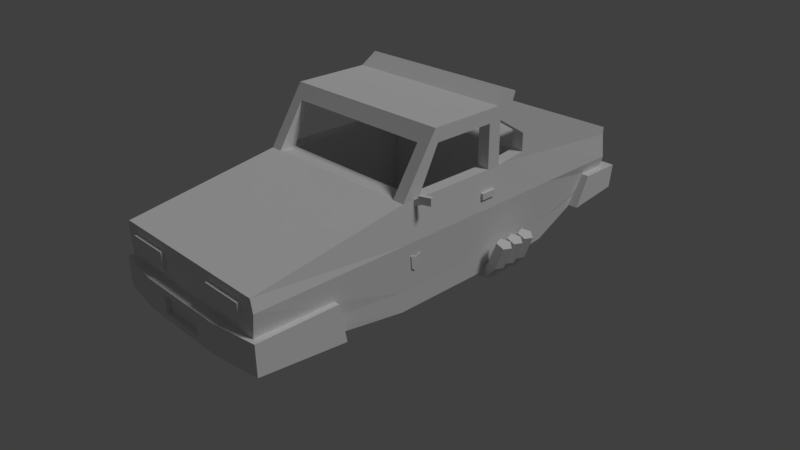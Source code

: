 # Source: v8_interceptor.blend  (saved by Blender 2.78.0; exported with 4.5.12 LTS)
import bpy
from mathutils import Matrix  # noqa: F401  (used for matrix-valued properties, if any)

bpy.ops.wm.read_factory_settings(use_empty=True)
scene = bpy.context.scene
scene.name = 'Scene'

# ---- collections
col_collection_1 = bpy.data.collections.new('Collection 1'); scene.collection.children.link(col_collection_1)

# ---- materials (node trees are filled in below, after node groups)
mat_white = bpy.data.materials.new('white')
mat_white.alpha_threshold = 0.0
mat_white.use_transparent_shadow = False
mat_white.roughness = 0.5
mat_red = bpy.data.materials.new('red')
mat_red.alpha_threshold = 0.0
mat_red.use_transparent_shadow = False
mat_red.diffuse_color = (0.8, 0.0, 0.0, 1.0)
mat_red.roughness = 0.5
mat_material = bpy.data.materials.new('Material')
mat_material.alpha_threshold = 0.0
mat_material.use_transparent_shadow = False
mat_material.roughness = 0.5
mat_material.line_color = (0.0, 0.0, 0.0, 1.0)

# ---- material node trees

# ---- world
world_world = bpy.data.worlds.new('World'); scene.world = world_world
world_world.color = (0.05088, 0.05088, 0.05088)
world_world.use_sun_shadow = False
world_world.sun_shadow_jitter_overblur = 0.0
world_world.cycles.sampling_method = 'MANUAL'

# ---- cameras
cam_camera = bpy.data.cameras.new('Camera')
cam_camera.clip_end = 100.0
cam_camera.lens = 35.0
cam_camera.sensor_width = 32.0
cam_camera.sensor_height = 18.0
cam_camera.ortho_scale = 7.314
cam_camera.dof.focus_distance = 0.0
cam_camera.dof.aperture_fstop = 128.0

# ---- lights
light_lamp = bpy.data.lights.new('Lamp', 'SUN')
light_lamp.transmission_factor = 0.0
light_lamp.cutoff_distance = 30.0
light_lamp.angle = 0.1993
light_lamp.energy = 1.0
light_lamp.shadow_buffer_clip_start = 1.001
light_lamp.shadow_soft_size = 0.1
light_lamp.shadow_cascade_max_distance = 1000.0

# ---- meshes
me_cube_010 = bpy.data.meshes.new('Cube.010')
me_cube_010.from_pydata([(0.446, -2.685, -0.213), (0.446, -2.685, 0.02197), (0.446, -2.601, -0.213), (0.446, -2.601, 0.02197), (1.021, -2.685, -0.213), (1.021, -2.685, 0.02197), (1.021, -2.601, -0.213), (1.021, -2.601, 0.02197), (-1.021, -2.685, -0.213), (-1.021, -2.685, 0.02197), (-1.021, -2.601, -0.213), (-1.021, -2.601, 0.02197), (-0.446, -2.685, -0.213), (-0.446, -2.685, 0.02197), (-0.446, -2.601, -0.213), (-0.446, -2.601, 0.02197)], [], [(0, 1, 3, 2), (6, 7, 5, 4), (4, 5, 1, 0), (2, 6, 4, 0), (7, 3, 1, 5), (8, 9, 11, 10), (14, 15, 13, 12), (12, 13, 9, 8), (10, 14, 12, 8), (15, 11, 9, 13)])
_uv = me_cube_010.uv_layers.new(name='UVMap')
_uv.uv.foreach_set('vector', [0.0, 0.0, 0.0, 0.0, 0.0, 0.0, 0.0, 0.0, 0.0, 0.0, 0.0, 0.0, 0.0, 0.0, 0.0, 0.0, 0.0, 0.0, 0.0, 0.0, 0.0, 0.0, 0.0, 0.0, 0.0, 0.0, 0.0, 0.0, 0.0, 0.0, 0.0, 0.0, 0.0, 0.0, 0.0, 0.0, 0.0, 0.0, 0.0, 0.0, 0.0, 0.0, 0.0, 0.0, 0.0, 0.0, 0.0, 0.0, 0.0, 0.0, 0.0, 0.0, 0.0, 0.0, 0.0, 0.0, 0.0, 0.0, 0.0, 0.0, 0.0, 0.0, 0.0, 0.0, 0.0, 0.0, 0.0, 0.0, 0.0, 0.0, 0.0, 0.0, 0.0, 0.0, 0.0, 0.0, 0.0, 0.0, 0.0, 0.0])
me_cube_010.materials.append(mat_white)
me_cube_010.use_remesh_preserve_volume = False
me_cube_010.use_remesh_preserve_attributes = False
me_cube_010.use_mirror_vertex_groups = False
me_cube_010.update()
me_cube_009 = bpy.data.meshes.new('Cube.009')
me_cube_009.from_pydata([(-1.066, 3.132, -0.003751), (-1.066, 3.132, 0.1956), (-1.066, 3.189, -0.003751), (-1.066, 3.189, 0.1956), (-0.6074, 3.132, -0.003751), (-0.6074, 3.132, 0.1956), (-0.6074, 3.189, -0.003751), (-0.6074, 3.189, 0.1956), (0.6074, 3.132, -0.003751), (0.6074, 3.132, 0.1956), (0.6074, 3.189, -0.003751), (0.6074, 3.189, 0.1956), (1.066, 3.132, -0.003751), (1.066, 3.132, 0.1956), (1.066, 3.189, -0.003751), (1.066, 3.189, 0.1956)], [], [(0, 1, 3, 2), (2, 3, 7, 6), (6, 7, 5, 4), (2, 6, 4, 0), (7, 3, 1, 5), (8, 9, 11, 10), (10, 11, 15, 14), (14, 15, 13, 12), (10, 14, 12, 8), (15, 11, 9, 13)])
_uv = me_cube_009.uv_layers.new(name='UVMap')
_uv.uv.foreach_set('vector', [0.0, 0.0, 0.0, 0.0, 0.0, 0.0, 0.0, 0.0, 0.0, 0.0, 0.0, 0.0, 0.0, 0.0, 0.0, 0.0, 0.0, 0.0, 0.0, 0.0, 0.0, 0.0, 0.0, 0.0, 0.0, 0.0, 0.0, 0.0, 0.0, 0.0, 0.0, 0.0, 0.0, 0.0, 0.0, 0.0, 0.0, 0.0, 0.0, 0.0, 0.0, 0.0, 0.0, 0.0, 0.0, 0.0, 0.0, 0.0, 0.0, 0.0, 0.0, 0.0, 0.0, 0.0, 0.0, 0.0, 0.0, 0.0, 0.0, 0.0, 0.0, 0.0, 0.0, 0.0, 0.0, 0.0, 0.0, 0.0, 0.0, 0.0, 0.0, 0.0, 0.0, 0.0, 0.0, 0.0, 0.0, 0.0, 0.0, 0.0])
me_cube_009.materials.append(mat_red)
me_cube_009.use_remesh_preserve_volume = False
me_cube_009.use_remesh_preserve_attributes = False
me_cube_009.use_mirror_vertex_groups = False
me_cube_009.update()
me_cube = bpy.data.meshes.new('Cube')
me_cube.from_pydata([(-1.229, -0.3644, -0.2095), (-1.2, -0.3644, -0.2075), (-1.2, -0.4724, -0.2075), (-1.188, -0.4596, -0.3946), (-1.188, -0.4132, -0.3946), (-1.217, -0.4132, -0.3965), (-1.2, -0.4004, -0.2075), (1.229, -0.5084, -0.2095), (1.216, -0.4364, -0.4115), (1.229, -0.4724, -0.2095), (1.2, -0.4724, -0.2075), (1.217, -0.4596, -0.3965), (1.217, -0.4132, -0.3965), (1.188, -0.4132, -0.3946), (1.229, -0.4004, -0.2095), (-1.209, 0.6549, 0.2021), (1.383, -0.321, 0.524), (1.196, -0.4382, 0.3844), (1.276, -0.3634, 0.4234), (1.276, -0.3634, 0.5016), (-1.357, 1.209, -0.838), (-0.9998, 1.326, -0.8842), (-1.393, 1.126, -0.8509), (-1.207, 1.126, -0.7832), (-0.999, 1.197, -0.9831), (-0.9983, 1.126, -1.082), (-0.3715, 1.126, -0.9258), (-1.51, 0.9256, -0.529), (-1.127, 0.8093, -0.9128), (-0.9998, 0.9256, -0.8842), (-0.3718, 0.8093, -0.8881), (-0.3731, 0.9256, -0.728), (1.3, 1.397, -0.8171), (1.357, 1.209, -0.838), (0.999, 1.397, -0.9831), (0.9986, 1.209, -1.044), (0.9995, 1.209, -0.922), (0.9998, 1.326, -0.8842), (0.3718, 1.209, -0.8881), (0.3728, 1.209, -0.7658), (1.3, 1.197, -0.8171), (1.393, 1.126, -0.8509), (1.357, 1.009, -0.838), (0.999, 1.197, -0.9831), (0.9983, 1.126, -1.082), (0.9986, 1.009, -1.044), (0.9995, 1.009, -0.922), (0.9998, 1.126, -0.8842), (1.36, 0.8093, -0.4742), (1.207, 0.9256, -0.7832), (1.106, 0.9256, -0.8817), (-0.5633, 3.157, -0.02931), (-0.5633, 3.157, 0.2084), (-0.5633, 3.181, 0.2084), (-1.127, 3.121, 0.3272), (1.127, 3.121, 0.3272), (-1.038, 1.369, -0.7118), (-1.038, 0.7887, 0.4615), (1.038, 0.7887, 1.036), (-1.038, 0.9753, 0.4615), (1.038, 0.9753, 0.4615), (-1.2, 1.2, 0.4609), (1.162, -0.6, -0.9391), (1.162, 1.2, -0.9391), (1.2, 1.2, 0.4609), (-1.162, -2.64, -0.613), (-1.2, 3.136, 0.2855), (-1.162, 3.061, -0.3445), (1.2, 3.136, 0.2855), (-1.233, -0.6, -0.03212), (-1.233, 1.2, -0.03212), (1.233, 1.2, -0.03212), (1.233, -0.6, -0.03212), (-1.233, -2.64, -0.03212), (1.2, 1.914, 0.3963), (-1.2, 1.914, 0.3963), (-1.2, 1.914, 0.9103), (-1.233, 1.914, -0.03212), (1.233, 1.914, -0.03212), (-1.182, 1.2, -0.6531), (1.182, 1.2, -0.6531), (1.182, -0.6, -0.6531), (1.182, 3.136, -0.2263), (-1.182, -0.6, -0.6531), (-1.182, 1.914, -0.6134), (1.182, 1.914, -0.6134), (1.2, 0.7887, 1.036), (-1.038, -0.5666, 0.5118), (-1.2, 1.411, 0.7618), (1.2, 1.411, 0.5176), (-1.2, 1.2, 0.4905), (-1.038, 2.053, 0.8508), (-1.278, -1.593, -0.4418), (1.278, -1.593, -0.4418), (1.278, -2.687, -0.4191), (0.0, -1.61, -0.3391), (0.0, -1.593, -0.4418), (0.0, -1.54, -0.7501), (-0.639, -2.776, -0.3391), (-0.639, -2.776, -0.4191), (-0.639, -1.61, -0.3391), (-0.639, -1.593, -0.4418), (-0.639, -1.54, -0.7501), (0.639, -1.593, -0.4418), (0.639, -1.54, -0.7501), (0.639, -2.776, -0.3391), (0.639, -2.776, -0.4191), (0.639, -2.776, -0.6591), (0.0, -2.713, -0.6591), (-0.3195, -2.713, -0.6591), (-1.209, 0.8603, 0.2021), (1.209, 0.6549, 0.1198), (-1.254, -0.4227, 0.4263), (-1.196, -0.4382, 0.4626), (-1.275, -0.3634, 0.4234), (1.237, -0.3719, 0.4263), (1.255, -0.4227, 0.4263), (1.196, -0.4382, 0.4626), (1.181, -0.3963, 0.4626), (-1.36, 1.209, -0.4742), (-1.207, 1.326, -0.7832), (-0.9995, 1.209, -0.922), (-0.999, 1.397, -0.9831), (-1.51, 1.126, -0.529), (-1.3, 1.197, -0.8171), (-1.162, 1.197, -0.9632), (-0.3723, 1.197, -0.8269), (-1.474, 0.8093, -0.516), (-1.196, 0.8093, -1.014), (-0.9995, 0.8093, -0.922), (-0.9983, 0.9256, -1.082), (-0.3728, 0.8093, -0.7658), (1.393, 1.326, -0.8509), (1.474, 1.209, -0.516), (1.36, 1.209, -0.4742), (1.218, 1.326, -1.045), (0.9983, 1.326, -1.082), (0.3723, 1.397, -0.8269), (1.242, 1.009, -0.7961), (1.196, 1.009, -1.014), (1.127, 1.009, -0.9128), (1.106, 1.126, -0.8817), (1.162, 1.197, -0.9632), (1.357, 0.8093, -0.838), (1.127, 0.8093, -0.9128), (0.9995, 0.8093, -0.922), (0.9986, 0.8093, -1.044), (0.9983, 0.9256, -1.082), (0.999, 0.9975, -0.9831), (0.3723, 0.9975, -0.8269), (0.5633, 3.181, 0.2084), (-1.127, 3.169, -0.1481), (-1.127, 3.169, 0.3272), (1.127, 3.121, -0.1481), (-1.3, 2.522, -0.5833), (1.3, 2.727, -0.1794), (-1.2, 1.179, 1.215), (1.2, 1.228, 1.333), (1.2, 1.179, 1.215), (1.2, 0.9349, 1.215), (-1.038, 0.9753, 1.036), (1.038, -0.0666, 1.036), (-1.038, -0.0666, 1.036), (1.2, 0.9753, 1.036), (1.182, -2.64, -0.4191), (-1.162, 1.914, -0.8838), (-1.182, -2.64, -0.4191), (-1.038, -0.5996, 0.4615), (1.2, 1.2, 0.8946), (-1.278, -1.523, -0.8529), (-1.278, -2.687, -0.7391), (0.639, -1.61, -0.3391), (1.278, -2.687, -0.6591), (0.639, -2.776, -0.7391), (0.639, -1.523, -0.8529), (0.0, -1.523, -0.8529), (-0.639, -2.776, -0.7391), (-0.639, -2.776, -0.6591), (0.3195, -2.776, -0.4191), (-0.3195, -2.776, -0.6591), (-1.217, -0.4596, -0.3965), (-1.218, -0.4828, -0.3815), (-1.229, -0.5084, -0.2095), (-1.229, -0.4004, -0.2095), (-1.218, -0.39, -0.3815), (-1.189, -0.39, -0.3795), (-1.2, -0.5084, -0.2075), (-1.189, -0.4828, -0.3795), (-1.216, -0.4364, -0.4115), (-1.229, -0.4724, -0.2095), (-1.227, -0.4364, -0.2378), (-1.187, -0.4364, -0.4096), (-1.198, -0.4364, -0.2359), (1.188, -0.4596, -0.3946), (1.189, -0.4828, -0.3795), (1.2, -0.5084, -0.2075), (1.2, -0.4004, -0.2075), (1.2, -0.3644, -0.2075), (1.189, -0.39, -0.3795), (1.218, -0.39, -0.3815), (1.229, -0.3644, -0.2095), (1.218, -0.4828, -0.3815), (1.187, -0.4364, -0.4096), (1.198, -0.4364, -0.2359), (1.227, -0.4364, -0.2378), (-1.209, 0.6549, 0.1198), (-1.209, 0.8603, 0.1198), (1.252, 0.6549, 0.2021), (1.209, 0.6549, 0.2021), (-1.398, -0.3717, 0.4263), (-1.38, -0.321, 0.4263), (-1.218, 1.326, -1.045), (-1.196, 1.209, -1.014), (-0.3728, 1.209, -0.7658), (-1.36, 1.009, -0.4742), (-1.474, 1.009, -0.516), (-1.106, 1.126, -0.8817), (-0.9995, 1.009, -0.922), (-0.3728, 1.009, -0.7658), (-1.393, 0.9256, -0.8509), (-1.218, 0.9256, -1.045), (1.51, 1.326, -0.529), (1.417, 1.397, -0.4951), (1.242, 1.209, -0.7961), (1.162, 1.397, -0.9632), (1.196, 1.209, -1.014), (1.474, 1.009, -0.516), (1.51, 1.126, -0.529), (1.218, 1.126, -1.045), (0.3723, 1.197, -0.8269), (1.393, 0.9256, -0.8509), (1.218, 0.9256, -1.045), (0.3718, 0.8093, -0.8881), (0.3728, 0.8093, -0.7658), (1.127, 3.169, -0.1481), (-1.3, 3.3, -0.1794), (1.3, 3.3, -0.1794), (1.3, 2.522, -0.5833), (-1.2, 0.9349, 1.215), (-1.2, 1.169, 1.361), (1.038, -0.2682, -0.7118), (1.038, 0.7887, -0.7118), (1.2, 1.2, 1.215), (1.2, -0.1048, 1.215), (-1.2, -0.1048, 1.215), (-1.2, 3.136, 0.389), (1.038, -0.5996, 0.4615), (-1.2, -0.0666, 1.036), (-1.2, -0.3666, 0.4615), (-1.2, 1.2, 0.8946), (-1.2, 0.9753, 1.036), (-1.2, 0.9753, 0.4615), (-1.038, 1.627, 1.033), (-1.038, 1.914, 0.9103), (-1.038, 2.287, 0.7512), (1.038, 2.287, 0.7512), (-1.278, -1.54, -0.7501), (1.278, -2.687, -0.7391), (1.278, -1.54, -0.7501), (-1.278, -2.687, -0.6591), (-1.278, -1.61, -0.3391), (-0.3195, -2.713, -0.4191), (-0.3195, -2.776, -0.4191), (-1.252, 0.6549, 0.1198), (-1.252, 0.6549, 0.2021), (1.252, 0.6549, 0.1198), (1.252, 0.8603, 0.1198), (-1.254, -0.4227, 0.524), (-1.237, -0.3719, 0.524), (-1.398, -0.3717, 0.524), (-1.38, -0.321, 0.524), (1.237, -0.3719, 0.524), (1.4, -0.3717, 0.524), (1.255, -0.4227, 0.524), (1.4, -0.3717, 0.4263), (1.383, -0.321, 0.4263), (1.181, -0.3963, 0.3844), (1.29, -0.4052, 0.5016), (-1.417, 1.397, -0.4951), (-1.324, 1.326, -0.4613), (-1.106, 1.326, -0.8817), (-0.3715, 1.326, -0.9258), (-0.9983, 1.326, -1.082), (-0.3723, 1.397, -0.8269), (-1.324, 1.126, -0.4613), (-1.127, 1.009, -0.9128), (-1.242, 0.8093, -0.7961), (0.3715, 1.326, -0.9258), (1.324, 1.126, -0.4613), (1.36, 1.009, -0.4742), (0.3728, 1.009, -0.7658), (1.196, 0.8093, -1.014), (1.324, 0.9256, -0.4613), (0.3715, 0.9256, -0.9258), (0.5633, 3.157, 0.2084), (1.127, 3.169, 0.3272), (1.3, 3.251, -0.493), (-1.3, 3.251, -0.493), (-1.038, -0.2682, -0.7118), (-1.038, -0.3666, 0.4615), (1.038, 1.369, -0.7118), (1.038, 0.9753, -0.7118), (1.038, -0.3666, 0.4615), (1.2, -0.0666, 1.036), (1.038, -0.2221, 1.036), (1.038, 0.9753, 1.036), (1.2, 0.9753, 0.4615), (-1.2, 1.411, 0.5176), (1.2, 1.2, 0.4905), (-1.038, -0.2221, 1.036), (1.162, -2.64, -0.613), (1.162, 1.914, -0.8838), (-1.233, 3.136, -0.03212), (-1.182, 3.136, -0.2263), (1.162, 3.061, -0.3445), (1.233, 3.136, -0.03212), (-1.2, 0.7887, 0.4615), (-1.2, 0.7887, 1.036), (1.278, -1.61, -0.3391), (0.0, -2.776, -0.3391), (0.3195, -2.776, -0.6591), (0.0, -2.776, -0.6591), (0.3195, -2.713, -0.4191), (0.0, -2.713, -0.4191), (0.3195, -2.713, -0.6591), (-1.252, 0.8603, 0.1198), (-1.252, 0.8603, 0.2021), (1.209, 0.8603, 0.1198), (1.209, 0.8603, 0.2021), (1.252, 0.8603, 0.2021), (-1.237, -0.3719, 0.4263), (-1.182, -0.3963, 0.3844), (-1.196, -0.4382, 0.3844), (-1.182, -0.3963, 0.4626), (-1.275, -0.3634, 0.5016), (-1.289, -0.4052, 0.4234), (-1.289, -0.4052, 0.5016), (1.29, -0.4052, 0.4234), (-1.51, 1.326, -0.529), (-1.3, 1.397, -0.8171), (-1.393, 1.326, -0.8509), (-1.474, 1.209, -0.516), (-1.242, 1.209, -0.7961), (-1.127, 1.209, -0.9128), (-1.162, 1.397, -0.9632), (-0.9986, 1.209, -1.044), (-0.3718, 1.209, -0.8881), (-0.3731, 1.326, -0.728), (-1.417, 1.197, -0.4951), (-1.357, 1.009, -0.838), (-1.242, 1.009, -0.7961), (-1.218, 1.126, -1.045), (-1.196, 1.009, -1.014), (-0.9998, 1.126, -0.8842), (-0.9986, 1.009, -1.044), (-0.3718, 1.009, -0.8881), (-0.3731, 1.126, -0.728), (-1.417, 0.9975, -0.4951), (-1.3, 0.9975, -0.8171), (-1.357, 0.8093, -0.838), (-1.36, 0.8093, -0.4742), (-1.324, 0.9256, -0.4613), (-1.207, 0.9256, -0.7832), (-1.106, 0.9256, -0.8817), (-1.162, 0.9975, -0.9632), (-0.9986, 0.8093, -1.044), (-0.999, 0.9975, -0.9831), (-0.3715, 0.9256, -0.9258), (-0.3723, 0.9975, -0.8269), (1.324, 1.326, -0.4613), (1.207, 1.326, -0.7832), (1.127, 1.209, -0.9128), (1.106, 1.326, -0.8817), (0.3731, 1.326, -0.728), (1.417, 1.197, -0.4951), (1.207, 1.126, -0.7832), (0.3718, 1.009, -0.8881), (0.3715, 1.126, -0.9258), (0.3731, 1.126, -0.728), (1.51, 0.9256, -0.529), (1.417, 0.9975, -0.4951), (1.3, 0.9975, -0.8171), (1.474, 0.8093, -0.516), (1.242, 0.8093, -0.7961), (1.162, 0.9975, -0.9632), (0.9998, 0.9256, -0.8842), (0.3731, 0.9256, -0.728), (-0.5633, 3.181, -0.02931), (0.5633, 3.181, -0.02931), (0.5633, 3.157, -0.02931), (-1.127, 3.121, -0.1481), (-1.3, 2.727, -0.1794), (-1.2, 1.228, 1.333), (1.2, 1.169, 1.361), (-1.038, 0.7887, -0.7118), (-1.038, 1.411, 0.5176), (1.038, 1.411, 0.5176), (1.038, 0.7887, 0.4615), (-1.038, 1.411, 0.7618), (1.038, 1.411, 0.7618), (-1.038, 0.9753, -0.7118), (-1.038, 0.7887, 1.036), (1.2, 0.7887, 0.4615), (-1.162, 1.2, -0.9391), (-1.162, -0.6, -0.9391), (1.2, -0.6, 0.4609), (-1.2, -0.6, 0.4609), (-1.2, -2.64, 0.1349), (1.2, -2.64, 0.1349), (-1.2, 1.2, 1.215), (1.2, 3.136, 0.389), (1.2, 1.914, 0.9103), (1.233, -2.64, -0.03212), (1.2, -0.3666, 0.4615), (1.038, -0.518, 0.5858), (1.2, 1.411, 0.7618), (1.038, 2.053, 0.8508), (1.038, 1.914, 0.9103), (1.038, 1.627, 1.033), (-1.278, -2.687, -0.4191), (-1.278, -2.687, -0.3391), (-0.639, -1.523, -0.8529), (1.278, -1.523, -0.8529), (1.278, -2.687, -0.3391), (0.0, -2.776, -0.7391), (0.0, -2.776, -0.4191)], [], [(5, 183, 0, 184), (184, 0, 1, 185), (3, 2, 186, 187), (187, 186, 182, 181), (180, 3, 187, 181), (2, 189, 182, 186), (6, 183, 190, 192), (5, 4, 191, 188), (4, 6, 192, 191), (180, 189, 190, 188), (181, 182, 189, 180), (192, 190, 189, 2), (188, 191, 3, 180), (191, 192, 2, 3), (185, 1, 6, 4), (184, 185, 4, 5), (1, 0, 183, 6), (188, 190, 183, 5), (13, 196, 197, 198), (198, 197, 200, 199), (11, 9, 7, 201), (201, 7, 195, 194), (193, 11, 201, 194), (9, 10, 195, 7), (14, 196, 203, 204), (13, 12, 8, 202), (12, 14, 204, 8), (193, 10, 203, 202), (194, 195, 10, 193), (204, 203, 10, 9), (202, 8, 11, 193), (8, 204, 9, 11), (199, 200, 14, 12), (198, 199, 12, 13), (200, 197, 196, 14), (202, 203, 196, 13), (263, 264, 326, 325), (325, 326, 110, 206), (206, 110, 15, 205), (205, 15, 264, 263), (325, 206, 205, 263), (110, 326, 264, 15), (111, 208, 328, 327), (327, 328, 329, 266), (266, 329, 207, 265), (265, 207, 208, 111), (327, 266, 265, 111), (329, 328, 208, 207), (112, 330, 268, 267), (330, 210, 270, 268), (210, 209, 269, 270), (209, 112, 267, 269), (330, 112, 209, 210), (270, 269, 267, 268), (332, 331, 333, 113), (331, 114, 334, 333), (114, 335, 336, 334), (335, 332, 113, 336), (331, 332, 335, 114), (334, 336, 113, 333), (116, 273, 271, 115), (115, 271, 16, 275), (275, 16, 272, 274), (274, 272, 273, 116), (115, 275, 274, 116), (16, 271, 273, 272), (17, 117, 118, 276), (276, 118, 19, 18), (18, 19, 277, 337), (337, 277, 117, 17), (276, 18, 337, 17), (19, 118, 117, 277), (339, 340, 338, 278), (340, 20, 341, 338), (20, 342, 119, 341), (338, 341, 119, 279, 278), (342, 120, 279, 119), (120, 339, 278, 279), (120, 280, 344, 339), (343, 121, 21, 280), (339, 344, 211, 340), (20, 212, 343, 342), (342, 343, 280, 120), (340, 211, 212, 20), (282, 281, 346, 345), (211, 282, 345, 212), (280, 21, 122, 344), (212, 345, 121, 343), (344, 122, 282, 211), (21, 347, 283, 122), (345, 346, 213, 121), (122, 283, 281, 282), (121, 213, 347, 21), (124, 22, 123, 348), (22, 349, 215, 123), (349, 350, 214, 215), (123, 215, 214, 284, 348), (350, 23, 284, 214), (23, 124, 348, 284), (23, 216, 125, 124), (285, 217, 353, 216), (124, 125, 351, 22), (349, 352, 285, 350), (350, 285, 216, 23), (22, 351, 352, 349), (25, 26, 355, 354), (351, 25, 354, 352), (216, 353, 24, 125), (352, 354, 217, 285), (125, 24, 25, 351), (353, 356, 126, 24), (354, 355, 218, 217), (24, 126, 26, 25), (217, 218, 356, 353), (358, 219, 27, 357), (219, 359, 127, 27), (359, 286, 360, 127), (27, 127, 360, 361, 357), (286, 362, 361, 360), (362, 358, 357, 361), (362, 363, 364, 358), (28, 129, 29, 363), (358, 364, 220, 219), (359, 128, 28, 286), (286, 28, 363, 362), (219, 220, 128, 359), (130, 367, 30, 365), (220, 130, 365, 128), (363, 29, 366, 364), (128, 365, 129, 28), (364, 366, 130, 220), (29, 31, 368, 366), (365, 30, 131, 129), (366, 368, 367, 130), (129, 131, 31, 29), (32, 222, 221, 132), (132, 221, 133, 33), (33, 133, 134, 223), (221, 222, 369, 134, 133), (223, 134, 369, 370), (370, 369, 222, 32), (370, 32, 224, 372), (371, 372, 37, 36), (32, 132, 135, 224), (33, 223, 371, 225), (223, 370, 372, 371), (132, 33, 225, 135), (136, 35, 38, 287), (135, 225, 35, 136), (372, 224, 34, 37), (225, 371, 36, 35), (224, 135, 136, 34), (37, 34, 137, 373), (35, 36, 39, 38), (34, 136, 287, 137), (36, 37, 373, 39), (40, 374, 227, 41), (41, 227, 226, 42), (42, 226, 289, 138), (227, 374, 288, 289, 226), (138, 289, 288, 375), (375, 288, 374, 40), (375, 40, 142, 141), (140, 141, 47, 46), (40, 41, 228, 142), (42, 138, 140, 139), (138, 375, 141, 140), (41, 42, 139, 228), (44, 45, 376, 377), (228, 139, 45, 44), (141, 142, 43, 47), (139, 140, 46, 45), (142, 228, 44, 43), (47, 43, 229, 378), (45, 46, 290, 376), (43, 44, 377, 229), (46, 47, 378, 290), (381, 380, 379, 230), (230, 379, 382, 143), (143, 382, 48, 383), (379, 380, 292, 48, 382), (383, 48, 292, 49), (49, 292, 380, 381), (49, 381, 384, 50), (144, 50, 385, 145), (381, 230, 231, 384), (143, 383, 144, 291), (383, 49, 50, 144), (230, 143, 291, 231), (147, 146, 232, 293), (231, 291, 146, 147), (50, 384, 148, 385), (291, 144, 145, 146), (384, 231, 147, 148), (385, 148, 149, 386), (146, 145, 233, 232), (148, 147, 293, 149), (145, 385, 386, 233), (51, 52, 53, 387), (387, 53, 150, 388), (388, 150, 294, 389), (389, 294, 52, 51), (387, 388, 389, 51), (150, 53, 52, 294), (390, 54, 152, 151), (151, 152, 295, 234), (234, 295, 55, 153), (153, 55, 54, 390), (151, 234, 153, 390), (295, 152, 54, 55), (154, 391, 235, 297), (297, 235, 236, 296), (296, 236, 155, 237), (237, 155, 391, 154), (297, 296, 237, 154), (236, 235, 391, 155), (238, 239, 392, 156), (156, 392, 157, 158), (158, 157, 393, 159), (159, 393, 239, 238), (157, 392, 239, 393), (400, 56, 395, 59), (56, 300, 396, 395), (241, 240, 302, 397), (240, 298, 299, 302), (394, 298, 240, 241), (396, 255, 254, 395), (58, 161, 162, 401), (396, 89, 415, 399), (395, 307, 90, 251, 59), (302, 246, 414, 304, 161), (59, 160, 401, 57), (162, 247, 317, 401), (305, 58, 401, 160), (400, 394, 241, 301), (301, 241, 397, 60), (298, 394, 57, 299), (300, 301, 60, 396), (56, 400, 301, 300), (160, 252, 418, 305), (398, 88, 307, 395), (397, 58, 305, 60), (394, 400, 59, 57), (161, 303, 413, 302), (401, 317, 316, 57), (59, 251, 250, 160), (299, 248, 247, 162), (160, 250, 249, 88, 398), (397, 402, 86, 58), (305, 163, 306, 60), (57, 316, 248, 299), (60, 306, 308, 89, 396), (58, 86, 303, 161), (399, 415, 168, 163, 305), (302, 413, 402, 397), (162, 309, 87, 167, 299), (161, 304, 309, 162), (299, 167, 246, 302), (395, 254, 91, 398), (398, 91, 253, 252, 160), (399, 416, 255, 396), (305, 418, 417, 416, 399), (69, 406, 61, 70), (85, 311, 314, 82), (71, 64, 405, 72), (83, 404, 65, 166), (403, 63, 62, 404), (61, 406, 248, 316, 251, 90), (412, 408, 407, 73), (404, 62, 310, 65), (405, 406, 407, 408), (72, 405, 408, 412), (312, 66, 68, 315), (311, 165, 67, 314), (405, 64, 308, 306, 163, 86, 402, 413), (77, 75, 66, 312), (242, 409, 244, 243), (76, 253, 91, 254, 255, 416, 417, 411, 410, 245), (406, 405, 414, 246, 167, 87), (68, 66, 245, 410), (75, 61, 90, 307, 88, 249, 409, 76), (74, 68, 410, 411), (84, 77, 312, 313), (313, 312, 315, 82), (81, 72, 412, 164), (164, 412, 73, 166), (406, 69, 73, 407), (80, 71, 72, 81), (74, 78, 315, 68), (83, 69, 70, 79), (64, 71, 78, 74), (79, 70, 77, 84), (64, 74, 411, 242, 168, 415, 89, 308), (66, 75, 76, 245), (409, 242, 411, 417, 418, 252, 253, 76), (70, 61, 75, 77), (63, 403, 165, 311), (80, 63, 311, 85), (71, 80, 85, 78), (403, 79, 84, 165), (404, 83, 79, 403), (63, 80, 81, 62), (310, 164, 166, 65), (62, 81, 164, 310), (67, 313, 82, 314), (165, 84, 313, 67), (69, 83, 166, 73), (78, 85, 82, 315), (249, 250, 251, 316, 317, 247, 248, 406, 244, 409), (87, 309, 304, 414, 405, 243, 244, 406), (413, 303, 86, 163, 168, 242, 243, 405), (419, 420, 260, 92), (103, 171, 318, 93), (93, 318, 423, 94), (99, 98, 420, 419), (174, 422, 257, 173), (100, 260, 420, 98), (177, 99, 419, 259), (258, 93, 94, 172), (104, 103, 93, 258), (259, 419, 92, 256), (170, 259, 256, 169), (174, 104, 258, 422), (422, 258, 172, 257), (176, 177, 259, 170), (173, 107, 321, 424), (421, 102, 97, 175), (102, 101, 96, 97), (106, 425, 178), (171, 95, 319, 105), (421, 175, 424, 176), (106, 105, 319, 425), (101, 100, 95, 96), (92, 260, 100, 101), (169, 421, 176, 170), (256, 92, 101, 102), (169, 256, 102, 421), (424, 321, 177, 176), (177, 321, 179), (95, 100, 98, 319), (425, 319, 98, 99), (94, 423, 105, 106), (318, 171, 105, 423), (172, 94, 106, 107), (257, 172, 107, 173), (175, 97, 104, 174), (97, 96, 103, 104), (175, 174, 173, 424), (96, 95, 171, 103), (179, 321, 108, 109), (320, 178, 322, 324), (107, 106, 178, 320), (99, 177, 179, 262), (321, 107, 320), (425, 99, 262), (324, 322, 323, 108), (108, 323, 261, 109), (178, 425, 323, 322), (262, 179, 109, 261), (425, 262, 261, 323), (321, 320, 324, 108)])
_uv = me_cube.uv_layers.new(name='UVMap')
_uv.uv.foreach_set('vector', [0.523, 0.75, 0.5234, 0.7548, 0.5241, 0.7551, 0.5234, 0.7505, 0.5234, 0.7505, 0.5241, 0.7551, 0.5246, 0.7547, 0.5237, 0.75, 0.5226, 0.7488, 0.5222, 0.7535, 0.5213, 0.7529, 0.5222, 0.7488, 0.5222, 0.7488, 0.5213, 0.7529, 0.5209, 0.7536, 0.5219, 0.7494, 0.5223, 0.7494, 0.5226, 0.7488, 0.5222, 0.7488, 0.5219, 0.7494, 0.5222, 0.7535, 0.5218, 0.754, 0.5209, 0.7536, 0.5213, 0.7529, 0.5239, 0.7543, 0.5234, 0.7548, 0.5227, 0.7534, 0.5231, 0.7529, 0.523, 0.75, 0.5234, 0.7494, 0.523, 0.7489, 0.5227, 0.7494, 0.5234, 0.7494, 0.5239, 0.7543, 0.5231, 0.7529, 0.523, 0.7489, 0.5223, 0.7494, 0.5218, 0.754, 0.5227, 0.7534, 0.5227, 0.7494, 0.5219, 0.7494, 0.5209, 0.7536, 0.5218, 0.754, 0.5223, 0.7494, 0.5231, 0.7529, 0.5227, 0.7534, 0.5218, 0.754, 0.5222, 0.7535, 0.5227, 0.7494, 0.523, 0.7489, 0.5226, 0.7488, 0.5223, 0.7494, 0.523, 0.7489, 0.5231, 0.7529, 0.5222, 0.7535, 0.5226, 0.7488, 0.5237, 0.75, 0.5246, 0.7547, 0.5239, 0.7543, 0.5234, 0.7494, 0.5234, 0.7505, 0.5237, 0.75, 0.5234, 0.7494, 0.523, 0.75, 0.5246, 0.7547, 0.5241, 0.7551, 0.5234, 0.7548, 0.5239, 0.7543, 0.5227, 0.7494, 0.5227, 0.7534, 0.5234, 0.7548, 0.523, 0.75, 0.523, 0.75, 0.5234, 0.7548, 0.5241, 0.7551, 0.5234, 0.7505, 0.5234, 0.7505, 0.5241, 0.7551, 0.5246, 0.7547, 0.5237, 0.75, 0.5226, 0.7488, 0.5222, 0.7535, 0.5213, 0.7529, 0.5222, 0.7488, 0.5222, 0.7488, 0.5213, 0.7529, 0.5209, 0.7536, 0.5219, 0.7494, 0.5223, 0.7494, 0.5226, 0.7488, 0.5222, 0.7488, 0.5219, 0.7494, 0.5222, 0.7535, 0.5218, 0.754, 0.5209, 0.7536, 0.5213, 0.7529, 0.5239, 0.7543, 0.5234, 0.7548, 0.5227, 0.7534, 0.5231, 0.7529, 0.523, 0.75, 0.5234, 0.7494, 0.523, 0.7489, 0.5227, 0.7494, 0.5234, 0.7494, 0.5239, 0.7543, 0.5231, 0.7529, 0.523, 0.7489, 0.5223, 0.7494, 0.5218, 0.754, 0.5227, 0.7534, 0.5227, 0.7494, 0.5219, 0.7494, 0.5209, 0.7536, 0.5218, 0.754, 0.5223, 0.7494, 0.5231, 0.7529, 0.5227, 0.7534, 0.5218, 0.754, 0.5222, 0.7535, 0.5227, 0.7494, 0.523, 0.7489, 0.5226, 0.7488, 0.5223, 0.7494, 0.523, 0.7489, 0.5231, 0.7529, 0.5222, 0.7535, 0.5226, 0.7488, 0.5237, 0.75, 0.5246, 0.7547, 0.5239, 0.7543, 0.5234, 0.7494, 0.5234, 0.7505, 0.5237, 0.75, 0.5234, 0.7494, 0.523, 0.75, 0.5246, 0.7547, 0.5241, 0.7551, 0.5234, 0.7548, 0.5239, 0.7543, 0.5227, 0.7494, 0.5227, 0.7534, 0.5234, 0.7548, 0.523, 0.75, 0.5857, 0.232, 0.5858, 0.2325, 0.5852, 0.2319, 0.5851, 0.2313, 0.5851, 0.2313, 0.5852, 0.2319, 0.585, 0.232, 0.5849, 0.2315, 0.5849, 0.2315, 0.585, 0.232, 0.5856, 0.2327, 0.5855, 0.2321, 0.5855, 0.2321, 0.5856, 0.2327, 0.5858, 0.2325, 0.5857, 0.232, 0.5851, 0.2313, 0.5849, 0.2315, 0.5855, 0.2321, 0.5857, 0.232, 0.585, 0.232, 0.5852, 0.2319, 0.5858, 0.2325, 0.5856, 0.2327, 0.5783, 0.2369, 0.5783, 0.2373, 0.5777, 0.2371, 0.5778, 0.2367, 0.5778, 0.2367, 0.5777, 0.2371, 0.5777, 0.2371, 0.5777, 0.2368, 0.5777, 0.2368, 0.5777, 0.2371, 0.5782, 0.2373, 0.5783, 0.237, 0.5783, 0.237, 0.5782, 0.2373, 0.5783, 0.2373, 0.5783, 0.2369, 0.5778, 0.2367, 0.5777, 0.2368, 0.5783, 0.237, 0.5783, 0.2369, 0.5777, 0.2371, 0.5777, 0.2371, 0.5783, 0.2373, 0.5782, 0.2373, 0.1713, 0.7183, 0.1715, 0.7183, 0.1715, 0.7187, 0.1713, 0.7187, 0.1715, 0.7183, 0.1715, 0.7183, 0.1714, 0.7187, 0.1715, 0.7187, 0.1715, 0.7183, 0.1713, 0.7183, 0.1713, 0.7187, 0.1714, 0.7187, 0.1713, 0.7183, 0.1713, 0.7183, 0.1713, 0.7187, 0.1713, 0.7187, 0.1715, 0.7183, 0.1713, 0.7183, 0.1713, 0.7183, 0.1715, 0.7183, 0.1714, 0.7187, 0.1713, 0.7187, 0.1713, 0.7187, 0.1715, 0.7187, 0.1714, 0.7181, 0.1715, 0.7181, 0.1715, 0.7184, 0.1713, 0.7184, 0.1715, 0.7181, 0.1715, 0.7183, 0.1714, 0.7186, 0.1715, 0.7184, 0.1715, 0.7183, 0.1713, 0.7183, 0.1713, 0.7186, 0.1714, 0.7186, 0.1713, 0.7183, 0.1714, 0.7181, 0.1713, 0.7184, 0.1713, 0.7186, 0.1715, 0.7181, 0.1714, 0.7181, 0.1713, 0.7183, 0.1715, 0.7183, 0.1714, 0.7186, 0.1713, 0.7186, 0.1713, 0.7184, 0.1715, 0.7184, 0.1772, 0.7169, 0.1772, 0.7176, 0.1772, 0.7177, 0.1772, 0.717, 0.1772, 0.717, 0.1772, 0.7177, 0.178, 0.7177, 0.178, 0.7169, 0.178, 0.7169, 0.178, 0.7177, 0.178, 0.7176, 0.178, 0.7168, 0.178, 0.7168, 0.178, 0.7176, 0.1772, 0.7176, 0.1772, 0.7169, 0.1772, 0.717, 0.178, 0.7169, 0.178, 0.7168, 0.1772, 0.7169, 0.178, 0.7177, 0.1772, 0.7177, 0.1772, 0.7176, 0.178, 0.7176, 0.1769, 0.7166, 0.1769, 0.7172, 0.1769, 0.7173, 0.1769, 0.7167, 0.1769, 0.7167, 0.1769, 0.7173, 0.1774, 0.7175, 0.1774, 0.717, 0.1774, 0.717, 0.1774, 0.7175, 0.1774, 0.7175, 0.1774, 0.7169, 0.1774, 0.7169, 0.1774, 0.7175, 0.1769, 0.7172, 0.1769, 0.7166, 0.1769, 0.7167, 0.1774, 0.717, 0.1774, 0.7169, 0.1769, 0.7166, 0.1774, 0.7175, 0.1769, 0.7173, 0.1769, 0.7172, 0.1774, 0.7175, 0.143, 0.2028, 0.1409, 0.2013, 0.1409, 0.2154, 0.143, 0.2169, 0.1409, 0.2013, 0.1375, 0.2019, 0.1375, 0.216, 0.1409, 0.2154, 0.1375, 0.2019, 0.1375, 0.2037, 0.1375, 0.2178, 0.1375, 0.216, 0.1409, 0.2154, 0.1375, 0.216, 0.1375, 0.2178, 0.1409, 0.2184, 0.143, 0.2169, 0.1375, 0.2037, 0.1409, 0.2043, 0.1409, 0.2184, 0.1375, 0.2178, 0.1409, 0.2043, 0.143, 0.2028, 0.143, 0.2169, 0.1409, 0.2184, 0.1409, 0.2043, 0.1409, 0.2, 0.143, 0.1964, 0.143, 0.2028, 0.1375, 0.1986, 0.1375, 0.1982, 0.1409, 0.1999, 0.1409, 0.2, 0.143, 0.2028, 0.143, 0.1964, 0.1409, 0.1929, 0.1409, 0.2013, 0.1375, 0.2019, 0.1375, 0.1942, 0.1375, 0.1986, 0.1375, 0.2037, 0.1375, 0.2037, 0.1375, 0.1986, 0.1409, 0.2, 0.1409, 0.2043, 0.1409, 0.2013, 0.1409, 0.1929, 0.1375, 0.1942, 0.1375, 0.2019, 0.1409, 0.1912, 0.1409, 0.1981, 0.1375, 0.1997, 0.1375, 0.1929, 0.1409, 0.1929, 0.1409, 0.1912, 0.1375, 0.1929, 0.1375, 0.1942, 0.1409, 0.2, 0.1409, 0.1999, 0.143, 0.1956, 0.143, 0.1964, 0.1375, 0.1942, 0.1375, 0.1929, 0.1375, 0.1982, 0.1375, 0.1986, 0.143, 0.1964, 0.143, 0.1956, 0.1409, 0.1912, 0.1409, 0.1929, 0.1409, 0.1999, 0.1409, 0.2067, 0.143, 0.2024, 0.143, 0.1956, 0.1375, 0.1929, 0.1375, 0.1997, 0.1375, 0.2051, 0.1375, 0.1982, 0.143, 0.1956, 0.143, 0.2024, 0.1409, 0.1981, 0.1409, 0.1912, 0.1375, 0.1982, 0.1375, 0.2051, 0.1409, 0.2067, 0.1409, 0.1999, 0.1372, 0.2028, 0.1351, 0.2013, 0.1351, 0.2154, 0.1372, 0.2169, 0.1351, 0.2013, 0.1317, 0.2019, 0.1317, 0.216, 0.1351, 0.2154, 0.1317, 0.2019, 0.1317, 0.2037, 0.1317, 0.2178, 0.1317, 0.216, 0.1351, 0.2154, 0.1317, 0.216, 0.1317, 0.2178, 0.1351, 0.2184, 0.1372, 0.2169, 0.1317, 0.2037, 0.1351, 0.2043, 0.1351, 0.2184, 0.1317, 0.2178, 0.1351, 0.2043, 0.1372, 0.2028, 0.1372, 0.2169, 0.1351, 0.2184, 0.1351, 0.2043, 0.1351, 0.2, 0.1372, 0.1964, 0.1372, 0.2028, 0.1317, 0.1986, 0.1317, 0.1982, 0.1351, 0.1999, 0.1351, 0.2, 0.1372, 0.2028, 0.1372, 0.1964, 0.1351, 0.1929, 0.1351, 0.2013, 0.1317, 0.2019, 0.1317, 0.1942, 0.1317, 0.1986, 0.1317, 0.2037, 0.1317, 0.2037, 0.1317, 0.1986, 0.1351, 0.2, 0.1351, 0.2043, 0.1351, 0.2013, 0.1351, 0.1929, 0.1317, 0.1942, 0.1317, 0.2019, 0.1351, 0.1912, 0.1351, 0.1981, 0.1317, 0.1997, 0.1317, 0.1929, 0.1351, 0.1929, 0.1351, 0.1912, 0.1317, 0.1929, 0.1317, 0.1942, 0.1351, 0.2, 0.1351, 0.1999, 0.1372, 0.1956, 0.1372, 0.1964, 0.1317, 0.1942, 0.1317, 0.1929, 0.1317, 0.1982, 0.1317, 0.1986, 0.1372, 0.1964, 0.1372, 0.1956, 0.1351, 0.1912, 0.1351, 0.1929, 0.1351, 0.1999, 0.1351, 0.2067, 0.1372, 0.2024, 0.1372, 0.1956, 0.1317, 0.1929, 0.1317, 0.1997, 0.1317, 0.2051, 0.1317, 0.1982, 0.1372, 0.1956, 0.1372, 0.2024, 0.1351, 0.1981, 0.1351, 0.1912, 0.1317, 0.1982, 0.1317, 0.2051, 0.1351, 0.2067, 0.1351, 0.1999, 0.1313, 0.2028, 0.1292, 0.2013, 0.1292, 0.2154, 0.1313, 0.2169, 0.1292, 0.2013, 0.1259, 0.2019, 0.1259, 0.216, 0.1292, 0.2154, 0.1259, 0.2019, 0.1259, 0.2037, 0.1259, 0.2178, 0.1259, 0.216, 0.1292, 0.2154, 0.1259, 0.216, 0.1259, 0.2178, 0.1292, 0.2184, 0.1313, 0.2169, 0.1259, 0.2037, 0.1292, 0.2043, 0.1292, 0.2184, 0.1259, 0.2178, 0.1292, 0.2043, 0.1313, 0.2028, 0.1313, 0.2169, 0.1292, 0.2184, 0.1292, 0.2043, 0.1292, 0.2, 0.1313, 0.1964, 0.1313, 0.2028, 0.1259, 0.1986, 0.1259, 0.1982, 0.1292, 0.1999, 0.1292, 0.2, 0.1313, 0.2028, 0.1313, 0.1964, 0.1292, 0.1929, 0.1292, 0.2013, 0.1259, 0.2019, 0.1259, 0.1942, 0.1259, 0.1986, 0.1259, 0.2037, 0.1259, 0.2037, 0.1259, 0.1986, 0.1292, 0.2, 0.1292, 0.2043, 0.1292, 0.2013, 0.1292, 0.1929, 0.1259, 0.1942, 0.1259, 0.2019, 0.1292, 0.1912, 0.1292, 0.1981, 0.1259, 0.1997, 0.1259, 0.1929, 0.1292, 0.1929, 0.1292, 0.1912, 0.1259, 0.1929, 0.1259, 0.1942, 0.1292, 0.2, 0.1292, 0.1999, 0.1313, 0.1956, 0.1313, 0.1964, 0.1259, 0.1942, 0.1259, 0.1929, 0.1259, 0.1982, 0.1259, 0.1986, 0.1313, 0.1964, 0.1313, 0.1956, 0.1292, 0.1912, 0.1292, 0.1929, 0.1292, 0.1999, 0.1292, 0.2067, 0.1313, 0.2024, 0.1313, 0.1956, 0.1259, 0.1929, 0.1259, 0.1997, 0.1259, 0.2051, 0.1259, 0.1982, 0.1313, 0.1956, 0.1313, 0.2024, 0.1292, 0.1981, 0.1292, 0.1912, 0.1259, 0.1982, 0.1259, 0.2051, 0.1292, 0.2067, 0.1292, 0.1999, 0.143, 0.2028, 0.143, 0.2169, 0.1409, 0.2154, 0.1409, 0.2013, 0.1409, 0.2013, 0.1409, 0.2154, 0.1375, 0.216, 0.1375, 0.2019, 0.1375, 0.2019, 0.1375, 0.216, 0.1375, 0.2178, 0.1375, 0.2037, 0.1409, 0.2154, 0.143, 0.2169, 0.1409, 0.2184, 0.1375, 0.2178, 0.1375, 0.216, 0.1375, 0.2037, 0.1375, 0.2178, 0.1409, 0.2184, 0.1409, 0.2043, 0.1409, 0.2043, 0.1409, 0.2184, 0.143, 0.2169, 0.143, 0.2028, 0.1409, 0.2043, 0.143, 0.2028, 0.143, 0.1964, 0.1409, 0.2, 0.1375, 0.1986, 0.1409, 0.2, 0.1409, 0.1999, 0.1375, 0.1982, 0.143, 0.2028, 0.1409, 0.2013, 0.1409, 0.1929, 0.143, 0.1964, 0.1375, 0.2019, 0.1375, 0.2037, 0.1375, 0.1986, 0.1375, 0.1942, 0.1375, 0.2037, 0.1409, 0.2043, 0.1409, 0.2, 0.1375, 0.1986, 0.1409, 0.2013, 0.1375, 0.2019, 0.1375, 0.1942, 0.1409, 0.1929, 0.1409, 0.1912, 0.1375, 0.1929, 0.1375, 0.1997, 0.1409, 0.1981, 0.1409, 0.1929, 0.1375, 0.1942, 0.1375, 0.1929, 0.1409, 0.1912, 0.1409, 0.2, 0.143, 0.1964, 0.143, 0.1956, 0.1409, 0.1999, 0.1375, 0.1942, 0.1375, 0.1986, 0.1375, 0.1982, 0.1375, 0.1929, 0.143, 0.1964, 0.1409, 0.1929, 0.1409, 0.1912, 0.143, 0.1956, 0.1409, 0.1999, 0.143, 0.1956, 0.143, 0.2024, 0.1409, 0.2067, 0.1375, 0.1929, 0.1375, 0.1982, 0.1375, 0.2051, 0.1375, 0.1997, 0.143, 0.1956, 0.1409, 0.1912, 0.1409, 0.1981, 0.143, 0.2024, 0.1375, 0.1982, 0.1409, 0.1999, 0.1409, 0.2067, 0.1375, 0.2051, 0.1372, 0.2028, 0.1372, 0.2169, 0.1351, 0.2154, 0.1351, 0.2013, 0.1351, 0.2013, 0.1351, 0.2154, 0.1317, 0.216, 0.1317, 0.2019, 0.1317, 0.2019, 0.1317, 0.216, 0.1317, 0.2178, 0.1317, 0.2037, 0.1351, 0.2154, 0.1372, 0.2169, 0.1351, 0.2184, 0.1317, 0.2178, 0.1317, 0.216, 0.1317, 0.2037, 0.1317, 0.2178, 0.1351, 0.2184, 0.1351, 0.2043, 0.1351, 0.2043, 0.1351, 0.2184, 0.1372, 0.2169, 0.1372, 0.2028, 0.1351, 0.2043, 0.1372, 0.2028, 0.1372, 0.1964, 0.1351, 0.2, 0.1317, 0.1986, 0.1351, 0.2, 0.1351, 0.1999, 0.1317, 0.1982, 0.1372, 0.2028, 0.1351, 0.2013, 0.1351, 0.1929, 0.1372, 0.1964, 0.1317, 0.2019, 0.1317, 0.2037, 0.1317, 0.1986, 0.1317, 0.1942, 0.1317, 0.2037, 0.1351, 0.2043, 0.1351, 0.2, 0.1317, 0.1986, 0.1351, 0.2013, 0.1317, 0.2019, 0.1317, 0.1942, 0.1351, 0.1929, 0.1351, 0.1912, 0.1317, 0.1929, 0.1317, 0.1997, 0.1351, 0.1981, 0.1351, 0.1929, 0.1317, 0.1942, 0.1317, 0.1929, 0.1351, 0.1912, 0.1351, 0.2, 0.1372, 0.1964, 0.1372, 0.1956, 0.1351, 0.1999, 0.1317, 0.1942, 0.1317, 0.1986, 0.1317, 0.1982, 0.1317, 0.1929, 0.1372, 0.1964, 0.1351, 0.1929, 0.1351, 0.1912, 0.1372, 0.1956, 0.1351, 0.1999, 0.1372, 0.1956, 0.1372, 0.2024, 0.1351, 0.2067, 0.1317, 0.1929, 0.1317, 0.1982, 0.1317, 0.2051, 0.1317, 0.1997, 0.1372, 0.1956, 0.1351, 0.1912, 0.1351, 0.1981, 0.1372, 0.2024, 0.1317, 0.1982, 0.1351, 0.1999, 0.1351, 0.2067, 0.1317, 0.2051, 0.1313, 0.2028, 0.1313, 0.2169, 0.1292, 0.2154, 0.1292, 0.2013, 0.1292, 0.2013, 0.1292, 0.2154, 0.1259, 0.216, 0.1259, 0.2019, 0.1259, 0.2019, 0.1259, 0.216, 0.1259, 0.2178, 0.1259, 0.2037, 0.1292, 0.2154, 0.1313, 0.2169, 0.1292, 0.2184, 0.1259, 0.2178, 0.1259, 0.216, 0.1259, 0.2037, 0.1259, 0.2178, 0.1292, 0.2184, 0.1292, 0.2043, 0.1292, 0.2043, 0.1292, 0.2184, 0.1313, 0.2169, 0.1313, 0.2028, 0.1292, 0.2043, 0.1313, 0.2028, 0.1313, 0.1964, 0.1292, 0.2, 0.1259, 0.1986, 0.1292, 0.2, 0.1292, 0.1999, 0.1259, 0.1982, 0.1313, 0.2028, 0.1292, 0.2013, 0.1292, 0.1929, 0.1313, 0.1964, 0.1259, 0.2019, 0.1259, 0.2037, 0.1259, 0.1986, 0.1259, 0.1942, 0.1259, 0.2037, 0.1292, 0.2043, 0.1292, 0.2, 0.1259, 0.1986, 0.1292, 0.2013, 0.1259, 0.2019, 0.1259, 0.1942, 0.1292, 0.1929, 0.1292, 0.1912, 0.1259, 0.1929, 0.1259, 0.1997, 0.1292, 0.1981, 0.1292, 0.1929, 0.1259, 0.1942, 0.1259, 0.1929, 0.1292, 0.1912, 0.1292, 0.2, 0.1313, 0.1964, 0.1313, 0.1956, 0.1292, 0.1999, 0.1259, 0.1942, 0.1259, 0.1986, 0.1259, 0.1982, 0.1259, 0.1929, 0.1313, 0.1964, 0.1292, 0.1929, 0.1292, 0.1912, 0.1313, 0.1956, 0.1292, 0.1999, 0.1313, 0.1956, 0.1313, 0.2024, 0.1292, 0.2067, 0.1259, 0.1929, 0.1259, 0.1982, 0.1259, 0.2051, 0.1259, 0.1997, 0.1313, 0.1956, 0.1292, 0.1912, 0.1292, 0.1981, 0.1313, 0.2024, 0.1259, 0.1982, 0.1292, 0.1999, 0.1292, 0.2067, 0.1259, 0.2051, 0.6068, 0.2499, 0.6078, 0.2549, 0.608, 0.2547, 0.607, 0.2496, 0.607, 0.2496, 0.608, 0.2547, 0.588, 0.2494, 0.5891, 0.2437, 0.5891, 0.2437, 0.588, 0.2494, 0.588, 0.2498, 0.5891, 0.2441, 0.5891, 0.2441, 0.588, 0.2498, 0.6078, 0.2549, 0.6068, 0.2499, 0.607, 0.2496, 0.5891, 0.2437, 0.5891, 0.2441, 0.6068, 0.2499, 0.588, 0.2494, 0.608, 0.2547, 0.6078, 0.2549, 0.588, 0.2498, 0.1376, 0.7947, 0.1333, 0.7947, 0.1333, 0.7904, 0.1376, 0.7904, 0.1333, 0.799, 0.1289, 0.799, 0.1289, 0.7947, 0.1333, 0.7947, 0.1333, 0.7947, 0.1289, 0.7947, 0.1289, 0.7904, 0.1333, 0.7904, 0.1333, 0.799, 0.1333, 0.7947, 0.1376, 0.7947, 0.1376, 0.799, 0.1419, 0.7947, 0.1376, 0.7947, 0.1376, 0.7904, 0.1419, 0.7904, 0.1333, 0.799, 0.1333, 0.8034, 0.1289, 0.8034, 0.1289, 0.799, 0.1309, 0.7617, 0.1412, 0.7922, 0.1701, 0.7922, 0.1677, 0.7685, 0.1677, 0.7685, 0.1701, 0.7922, 0.1701, 0.7922, 0.1677, 0.7685, 0.1677, 0.7685, 0.1701, 0.7922, 0.1412, 0.7922, 0.1309, 0.7617, 0.1309, 0.7617, 0.1412, 0.7922, 0.1412, 0.7922, 0.1309, 0.7617, 0.1677, 0.7685, 0.1677, 0.7685, 0.1309, 0.7617, 0.1309, 0.7617, 0.1701, 0.7922, 0.1701, 0.7922, 0.1412, 0.7922, 0.1412, 0.7922, 0.192, 0.7516, 0.1926, 0.7523, 0.1927, 0.7522, 0.1926, 0.7517, 0.1926, 0.7517, 0.1927, 0.7522, 0.1969, 0.7482, 0.1965, 0.7475, 0.1965, 0.7475, 0.1969, 0.7482, 0.1967, 0.7484, 0.1956, 0.7474, 0.1956, 0.7474, 0.1967, 0.7484, 0.1926, 0.7523, 0.192, 0.7516, 0.1969, 0.7482, 0.1927, 0.7522, 0.1926, 0.7523, 0.1967, 0.7484, 0.1316, 0.2001, 0.1316, 0.2001, 0.1316, 0.234, 0.1316, 0.2324, 0.1316, 0.2001, 0.1697, 0.2001, 0.1697, 0.234, 0.1316, 0.234, 0.1697, 0.2001, 0.1697, 0.2001, 0.1697, 0.2324, 0.1697, 0.2324, 0.1697, 0.2001, 0.1316, 0.2001, 0.1316, 0.2324, 0.1697, 0.2324, 0.1316, 0.2001, 0.1316, 0.2001, 0.1697, 0.2001, 0.1697, 0.2001, 0.1906, 0.2261, 0.1906, 0.2326, 0.1525, 0.2326, 0.1525, 0.2261, 0.1645, 0.7404, 0.1645, 0.7404, 0.1264, 0.7404, 0.1264, 0.7404, 0.1645, 0.7261, 0.1675, 0.7261, 0.1675, 0.7329, 0.1645, 0.7329, 0.1264, 0.7261, 0.1235, 0.7261, 0.1235, 0.7254, 0.1235, 0.7246, 0.1264, 0.7246, 0.1645, 0.7246, 0.1645, 0.7246, 0.1645, 0.728, 0.1645, 0.7404, 0.1645, 0.7404, 0.1264, 0.7246, 0.1264, 0.7404, 0.1264, 0.7404, 0.1264, 0.7246, 0.1264, 0.7404, 0.1235, 0.7404, 0.1235, 0.7404, 0.1264, 0.7404, 0.1645, 0.7404, 0.1645, 0.7404, 0.1264, 0.7404, 0.1264, 0.7404, 0.1316, 0.2001, 0.1316, 0.2001, 0.1697, 0.2001, 0.1697, 0.2001, 0.1697, 0.2001, 0.1697, 0.2001, 0.1697, 0.2324, 0.1697, 0.2324, 0.1316, 0.2001, 0.1316, 0.2001, 0.1316, 0.2324, 0.1316, 0.2324, 0.1697, 0.2001, 0.1697, 0.2001, 0.1697, 0.2324, 0.1697, 0.234, 0.1316, 0.2001, 0.1316, 0.2001, 0.1697, 0.2001, 0.1697, 0.2001, 0.1264, 0.7404, 0.1264, 0.7403, 0.1645, 0.7403, 0.1645, 0.7404, 0.1264, 0.7329, 0.1235, 0.7329, 0.1235, 0.7261, 0.1264, 0.7261, 0.1645, 0.7246, 0.1645, 0.7404, 0.1645, 0.7404, 0.1645, 0.7246, 0.1316, 0.2001, 0.1316, 0.2001, 0.1316, 0.2324, 0.1316, 0.2324, 0.1645, 0.7404, 0.1675, 0.7404, 0.1675, 0.7246, 0.1645, 0.7246, 0.1264, 0.7404, 0.1235, 0.7404, 0.1235, 0.7246, 0.1264, 0.7246, 0.1264, 0.7246, 0.1235, 0.7246, 0.1235, 0.7404, 0.1264, 0.7404, 0.1264, 0.7246, 0.1235, 0.7246, 0.1235, 0.7404, 0.1264, 0.7404, 0.1264, 0.7404, 0.1235, 0.7404, 0.1235, 0.7365, 0.1235, 0.7329, 0.1264, 0.7329, 0.1645, 0.7246, 0.1675, 0.7246, 0.1675, 0.7404, 0.1645, 0.7404, 0.1645, 0.7404, 0.1675, 0.7404, 0.1675, 0.7246, 0.1645, 0.7246, 0.1264, 0.7246, 0.1235, 0.7246, 0.1235, 0.7246, 0.1264, 0.7246, 0.1645, 0.7246, 0.1675, 0.7246, 0.1675, 0.7254, 0.1675, 0.7261, 0.1645, 0.7261, 0.1645, 0.7404, 0.1675, 0.7404, 0.1675, 0.7404, 0.1645, 0.7404, 0.1645, 0.7329, 0.1675, 0.7329, 0.1675, 0.7365, 0.1675, 0.7404, 0.1645, 0.7404, 0.1645, 0.7246, 0.1675, 0.7246, 0.1675, 0.7246, 0.1645, 0.7246, 0.1264, 0.7404, 0.1264, 0.7404, 0.1264, 0.726, 0.1264, 0.7246, 0.1264, 0.7246, 0.1645, 0.7404, 0.1645, 0.7404, 0.1264, 0.7404, 0.1264, 0.7404, 0.1264, 0.7246, 0.1264, 0.7246, 0.1645, 0.7246, 0.1645, 0.7246, 0.1264, 0.7261, 0.1264, 0.7326, 0.1264, 0.7353, 0.1264, 0.7329, 0.1264, 0.7329, 0.1264, 0.7353, 0.1264, 0.7369, 0.1264, 0.7403, 0.1264, 0.7404, 0.1645, 0.7329, 0.1645, 0.7353, 0.1645, 0.7326, 0.1645, 0.7261, 0.1645, 0.7404, 0.1645, 0.7403, 0.1645, 0.7369, 0.1645, 0.7353, 0.1645, 0.7329, 0.1039, 0.7374, 0.1043, 0.7462, 0.1043, 0.7462, 0.1039, 0.7374, 0.1326, 0.7271, 0.1324, 0.7222, 0.1324, 0.7319, 0.1326, 0.734, 0.1332, 0.7374, 0.1329, 0.7462, 0.1329, 0.7462, 0.1332, 0.7374, 0.1045, 0.7264, 0.1048, 0.7213, 0.1048, 0.7271, 0.1045, 0.7305, 0.1048, 0.7213, 0.1324, 0.7213, 0.1324, 0.7213, 0.1048, 0.7213, 0.1043, 0.7462, 0.1043, 0.7462, 0.1043, 0.7462, 0.1043, 0.7462, 0.1043, 0.7462, 0.1043, 0.7467, 0.1332, 0.7374, 0.1329, 0.7404, 0.1043, 0.7404, 0.1039, 0.7374, 0.1048, 0.7213, 0.1324, 0.7213, 0.1324, 0.7271, 0.1048, 0.7271, 0.1329, 0.7462, 0.1043, 0.7462, 0.1043, 0.7404, 0.1329, 0.7404, 0.1332, 0.7374, 0.1329, 0.7462, 0.1329, 0.7404, 0.1332, 0.7374, 0.1039, 0.7374, 0.1043, 0.7431, 0.1329, 0.7431, 0.1332, 0.7374, 0.1324, 0.7222, 0.1048, 0.7222, 0.1048, 0.7319, 0.1324, 0.7319, 0.1329, 0.7462, 0.1329, 0.7462, 0.1329, 0.7467, 0.1329, 0.7462, 0.1329, 0.7565, 0.1329, 0.7565, 0.1329, 0.7462, 0.1329, 0.7462, 0.1039, 0.7374, 0.1043, 0.7451, 0.1043, 0.7431, 0.1039, 0.7374, 0.1329, 0.7597, 0.1043, 0.7597, 0.1043, 0.7597, 0.1329, 0.7597, 0.1043, 0.7542, 0.1063, 0.7542, 0.1063, 0.7532, 0.1063, 0.7514, 0.1309, 0.7514, 0.1309, 0.7532, 0.1309, 0.7542, 0.1329, 0.7542, 0.1329, 0.7449, 0.1043, 0.7449, 0.1043, 0.7462, 0.1329, 0.7462, 0.1309, 0.7484, 0.1309, 0.7462, 0.1063, 0.7462, 0.1063, 0.7471, 0.1329, 0.7431, 0.1043, 0.7431, 0.1043, 0.7449, 0.1329, 0.7449, 0.1043, 0.7451, 0.1043, 0.7462, 0.1043, 0.7467, 0.1043, 0.7472, 0.1043, 0.7516, 0.1043, 0.754, 0.1043, 0.7597, 0.1043, 0.7542, 0.1329, 0.7451, 0.1329, 0.7431, 0.1329, 0.7449, 0.1329, 0.7542, 0.1045, 0.7271, 0.1039, 0.7374, 0.1039, 0.7374, 0.1045, 0.734, 0.1045, 0.734, 0.1039, 0.7374, 0.1332, 0.7374, 0.1326, 0.734, 0.1326, 0.7264, 0.1332, 0.7374, 0.1332, 0.7374, 0.1326, 0.7305, 0.1326, 0.7305, 0.1332, 0.7374, 0.1039, 0.7374, 0.1045, 0.7305, 0.1043, 0.7462, 0.1039, 0.7374, 0.1039, 0.7374, 0.1043, 0.7404, 0.1326, 0.7264, 0.1332, 0.7374, 0.1332, 0.7374, 0.1326, 0.7264, 0.1329, 0.7451, 0.1332, 0.7374, 0.1332, 0.7374, 0.1329, 0.7431, 0.1045, 0.7264, 0.1039, 0.7374, 0.1039, 0.7374, 0.1045, 0.7264, 0.1329, 0.7462, 0.1332, 0.7374, 0.1332, 0.7374, 0.1329, 0.7451, 0.1045, 0.7264, 0.1039, 0.7374, 0.1039, 0.7374, 0.1045, 0.7271, 0.1329, 0.7462, 0.1329, 0.7451, 0.1329, 0.7542, 0.1329, 0.7597, 0.1329, 0.754, 0.1329, 0.7516, 0.1329, 0.7472, 0.1329, 0.7467, 0.1043, 0.7431, 0.1043, 0.7451, 0.1043, 0.7542, 0.1043, 0.7449, 0.1043, 0.7597, 0.1329, 0.7597, 0.1329, 0.7542, 0.1309, 0.7542, 0.1309, 0.7564, 0.1063, 0.7564, 0.1063, 0.7542, 0.1043, 0.7542, 0.1039, 0.7374, 0.1043, 0.7462, 0.1043, 0.7451, 0.1039, 0.7374, 0.1324, 0.7213, 0.1048, 0.7213, 0.1048, 0.7222, 0.1324, 0.7222, 0.1326, 0.7264, 0.1324, 0.7213, 0.1324, 0.7222, 0.1326, 0.7271, 0.1332, 0.7374, 0.1326, 0.7264, 0.1326, 0.7271, 0.1332, 0.7374, 0.1048, 0.7213, 0.1045, 0.7264, 0.1045, 0.7271, 0.1048, 0.7222, 0.1048, 0.7213, 0.1045, 0.7264, 0.1045, 0.7264, 0.1048, 0.7213, 0.1324, 0.7213, 0.1326, 0.7264, 0.1326, 0.7264, 0.1324, 0.7213, 0.1324, 0.7271, 0.1326, 0.7305, 0.1045, 0.7305, 0.1048, 0.7271, 0.1324, 0.7213, 0.1326, 0.7264, 0.1326, 0.7305, 0.1324, 0.7271, 0.1048, 0.7319, 0.1045, 0.734, 0.1326, 0.734, 0.1324, 0.7319, 0.1048, 0.7222, 0.1045, 0.7271, 0.1045, 0.734, 0.1048, 0.7319, 0.1039, 0.7374, 0.1045, 0.7264, 0.1045, 0.7305, 0.1039, 0.7374, 0.1332, 0.7374, 0.1326, 0.7271, 0.1326, 0.734, 0.1332, 0.7374, 0.1043, 0.754, 0.1043, 0.7565, 0.1043, 0.7462, 0.1043, 0.7462, 0.1043, 0.7565, 0.1043, 0.7565, 0.1043, 0.7462, 0.1043, 0.7462, 0.1043, 0.7597, 0.1043, 0.7597, 0.1063, 0.7471, 0.1063, 0.7565, 0.1309, 0.7565, 0.1309, 0.7484, 0.1329, 0.7462, 0.1329, 0.7597, 0.1043, 0.7597, 0.1043, 0.7462, 0.1329, 0.7462, 0.1329, 0.7565, 0.1329, 0.7565, 0.1329, 0.7565, 0.1329, 0.754, 0.1329, 0.7597, 0.1329, 0.7597, 0.1329, 0.7462, 0.1152, 0.8015, 0.1152, 0.8076, 0.1695, 0.8076, 0.1704, 0.7998, 0.1704, 0.7998, 0.1695, 0.8076, 0.1695, 0.8076, 0.1704, 0.7998, 0.1704, 0.7998, 0.1695, 0.8076, 0.1152, 0.8076, 0.1152, 0.8015, 0.1107, 0.8015, 0.1107, 0.8076, 0.1152, 0.8076, 0.1152, 0.8015, 0.1739, 0.7687, 0.1739, 0.7687, 0.1152, 0.7773, 0.1107, 0.7773, 0.1695, 0.8076, 0.1695, 0.8076, 0.1152, 0.8076, 0.1107, 0.8076, 0.1107, 0.7834, 0.1107, 0.8015, 0.1152, 0.8015, 0.1152, 0.7834, 0.173, 0.7765, 0.1704, 0.7998, 0.1152, 0.8015, 0.1152, 0.7834, 0.173, 0.7765, 0.1704, 0.7998, 0.1704, 0.7998, 0.173, 0.7765, 0.1152, 0.7834, 0.1152, 0.8015, 0.1704, 0.7998, 0.173, 0.7765, 0.1152, 0.7773, 0.1152, 0.7834, 0.173, 0.7765, 0.1739, 0.7687, 0.1739, 0.7687, 0.173, 0.7765, 0.173, 0.7765, 0.1739, 0.7687, 0.1739, 0.7687, 0.173, 0.7765, 0.1152, 0.7834, 0.1152, 0.7773, 0.1107, 0.7773, 0.1107, 0.7834, 0.1152, 0.7834, 0.1152, 0.7773, 0.1107, 0.7773, 0.1107, 0.7834, 0.1107, 0.7834, 0.1107, 0.7773, 0.1739, 0.7687, 0.173, 0.7765, 0.173, 0.7765, 0.1739, 0.7687, 0.173, 0.7765, 0.1704, 0.7998, 0.1704, 0.7998, 0.173, 0.7765, 0.1107, 0.8015, 0.1107, 0.8015, 0.1107, 0.8015, 0.1695, 0.8076, 0.1695, 0.8076, 0.1107, 0.8076, 0.1107, 0.8076, 0.1739, 0.7687, 0.1739, 0.7687, 0.1107, 0.7773, 0.1107, 0.7773, 0.1107, 0.8015, 0.1107, 0.8076, 0.1107, 0.8076, 0.1107, 0.8015, 0.1704, 0.7998, 0.1695, 0.8076, 0.1695, 0.8076, 0.1704, 0.7998, 0.1704, 0.7998, 0.1695, 0.8076, 0.1695, 0.8076, 0.1704, 0.7998, 0.1739, 0.7687, 0.1739, 0.7687, 0.1107, 0.7773, 0.1152, 0.7773, 0.173, 0.7765, 0.1704, 0.7998, 0.1704, 0.7998, 0.173, 0.7765, 0.1739, 0.7687, 0.173, 0.7765, 0.173, 0.7765, 0.1739, 0.7687, 0.1107, 0.7773, 0.1107, 0.7834, 0.1107, 0.7834, 0.1107, 0.7773, 0.1107, 0.7834, 0.1107, 0.7834, 0.1107, 0.7834, 0.1695, 0.8076, 0.1695, 0.8076, 0.1107, 0.8076, 0.1107, 0.8076, 0.1107, 0.8015, 0.1107, 0.8076, 0.1107, 0.8076, 0.1107, 0.8015, 0.1152, 0.8015, 0.1152, 0.8076, 0.1107, 0.8076, 0.1107, 0.8015, 0.1695, 0.8076, 0.1695, 0.8076, 0.1107, 0.8076, 0.1152, 0.8076, 0.1152, 0.7834, 0.1152, 0.8015, 0.1107, 0.8015, 0.1107, 0.7834, 0.1152, 0.7773, 0.1152, 0.7834, 0.1107, 0.7834, 0.1107, 0.7773, 0.1739, 0.7687, 0.173, 0.7765, 0.173, 0.7765, 0.1739, 0.7687, 0.173, 0.7765, 0.1704, 0.7998, 0.1704, 0.7998, 0.173, 0.7765, 0.1739, 0.7687, 0.1739, 0.7687, 0.1107, 0.7773, 0.1107, 0.7773, 0.1704, 0.7998, 0.1695, 0.8076, 0.1695, 0.8076, 0.1704, 0.7998, 0.1107, 0.7834, 0.1107, 0.7834, 0.1139, 0.7834, 0.1139, 0.7834, 0.1107, 0.7834, 0.1107, 0.8015, 0.1139, 0.8015, 0.1139, 0.7834, 0.1107, 0.7834, 0.1107, 0.8015, 0.1107, 0.8015, 0.1107, 0.7834, 0.1107, 0.8015, 0.1107, 0.7834, 0.1107, 0.7834, 0.1107, 0.8015, 0.1107, 0.7834, 0.1107, 0.7834, 0.1107, 0.7834, 0.1107, 0.8015, 0.1107, 0.8015, 0.1107, 0.8015, 0.5449, 0.2307, 0.5449, 0.2489, 0.5449, 0.2489, 0.5449, 0.2307, 0.5449, 0.2307, 0.5449, 0.2489, 0.5449, 0.2489, 0.5449, 0.2307, 0.1107, 0.8015, 0.1107, 0.8015, 0.1139, 0.8015, 0.1139, 0.8015, 0.1107, 0.8015, 0.1107, 0.7834, 0.1139, 0.7834, 0.1139, 0.8015, 0.1107, 0.8015, 0.1107, 0.8015, 0.1139, 0.8015, 0.1139, 0.8015, 0.1107, 0.7834, 0.1107, 0.7834, 0.1139, 0.7834, 0.1139, 0.7834])
_uv.active_render = True
_uv = me_cube.uv_layers.new(name='UVMap.001')
_uv.uv.foreach_set('vector', [0.0, 0.0, 0.0, 0.0, 0.0, 0.0, 0.0, 0.0, 0.0, 0.0, 0.0, 0.0, 0.0, 0.0, 0.0, 0.0, 0.0, 0.0, 0.0, 0.0, 0.0, 0.0, 0.0, 0.0, 0.0, 0.0, 0.0, 0.0, 0.0, 0.0, 0.0, 0.0, 0.0, 0.0, 0.0, 0.0, 0.0, 0.0, 0.0, 0.0, 0.0, 0.0, 0.0, 0.0, 0.0, 0.0, 0.0, 0.0, 0.0, 0.0, 0.0, 0.0, 0.0, 0.0, 0.0, 0.0, 0.0, 0.0, 0.0, 0.0, 0.0, 0.0, 0.0, 0.0, 0.0, 0.0, 0.0, 0.0, 0.0, 0.0, 0.0, 0.0, 0.0, 0.0, 0.0, 0.0, 0.0, 0.0, 0.0, 0.0, 0.0, 0.0, 0.0, 0.0, 0.0, 0.0, 0.0, 0.0, 0.0, 0.0, 0.0, 0.0, 0.0, 0.0, 0.0, 0.0, 0.0, 0.0, 0.0, 0.0, 0.0, 0.0, 0.0, 0.0, 0.0, 0.0, 0.0, 0.0, 0.0, 0.0, 0.0, 0.0, 0.0, 0.0, 0.0, 0.0, 0.0, 0.0, 0.0, 0.0, 0.0, 0.0, 0.0, 0.0, 0.0, 0.0, 0.0, 0.0, 0.0, 0.0, 0.0, 0.0, 0.0, 0.0, 0.0, 0.0, 0.0, 0.0, 0.0, 0.0, 0.0, 0.0, 0.0, 0.0, 0.0, 0.0, 0.0, 0.0, 0.0, 0.0, 0.0, 0.0, 0.0, 0.0, 0.0, 0.0, 0.0, 0.0, 0.0, 0.0, 0.0, 0.0, 0.0, 0.0, 0.0, 0.0, 0.0, 0.0, 0.0, 0.0, 0.0, 0.0, 0.0, 0.0, 0.0, 0.0, 0.0, 0.0, 0.0, 0.0, 0.0, 0.0, 0.0, 0.0, 0.0, 0.0, 0.0, 0.0, 0.0, 0.0, 0.0, 0.0, 0.0, 0.0, 0.0, 0.0, 0.0, 0.0, 0.0, 0.0, 0.0, 0.0, 0.0, 0.0, 0.0, 0.0, 0.0, 0.0, 0.0, 0.0, 0.0, 0.0, 0.0, 0.0, 0.0, 0.0, 0.0, 0.0, 0.0, 0.0, 0.0, 0.0, 0.0, 0.0, 0.0, 0.0, 0.0, 0.0, 0.0, 0.0, 0.0, 0.0, 0.0, 0.0, 0.0, 0.0, 0.0, 0.0, 0.0, 0.0, 0.0, 0.0, 0.0, 0.0, 0.0, 0.0, 0.0, 0.0, 0.0, 0.0, 0.0, 0.0, 0.0, 0.0, 0.0, 0.0, 0.0, 0.0, 0.0, 0.0, 0.0, 0.0, 0.0, 0.0, 0.0, 0.0, 0.0, 0.0, 0.0, 0.0, 0.0, 0.0, 0.0, 0.0, 0.0, 0.0, 0.0, 0.0, 0.0, 0.0, 0.0, 0.0, 0.0, 0.0, 0.0, 0.0, 0.0, 0.0, 0.0, 0.0, 0.0, 0.0, 0.0, 0.0, 0.0, 0.0, 0.0, 0.0, 0.0, 0.0, 0.0, 0.0, 0.0, 0.0, 0.0, 0.0, 0.0, 0.0, 0.0, 0.0, 0.0, 0.0, 0.0, 0.0, 0.0, 0.0, 0.0, 0.0, 0.0, 0.0, 0.0, 0.0, 0.0, 0.0, 0.0, 0.0, 0.0, 0.0, 0.0, 0.0, 0.0, 0.0, 0.0, 0.0, 0.0, 0.0, 0.0, 0.0, 0.0, 0.0, 0.0, 0.0, 0.0, 0.0, 0.0, 0.0, 0.0, 0.0, 0.0, 0.0, 0.0, 0.0, 0.0, 0.0, 0.0, 0.0, 0.0, 0.0, 0.0, 0.0, 0.0, 0.0, 0.0, 0.0, 0.0, 0.0, 0.0, 0.0, 0.0, 0.0, 0.0, 0.0, 0.0, 0.0, 0.0, 0.0, 0.0, 0.0, 0.0, 0.0, 0.0, 0.0, 0.0, 0.0, 0.0, 0.0, 0.0, 0.0, 0.0, 0.0, 0.0, 0.0, 0.0, 0.0, 0.0, 0.0, 0.0, 0.0, 0.0, 0.0, 0.0, 0.0, 0.0, 0.0, 0.0, 0.0, 0.0, 0.0, 0.0, 0.0, 0.0, 0.0, 0.0, 0.0, 0.0, 0.0, 0.0, 0.0, 0.0, 0.0, 0.0, 0.0, 0.0, 0.0, 0.0, 0.0, 0.0, 0.0, 0.0, 0.0, 0.0, 0.0, 0.0, 0.0, 0.0, 0.0, 0.0, 0.0, 0.0, 0.0, 0.0, 0.0, 0.0, 0.0, 0.0, 0.0, 0.0, 0.0, 0.0, 0.0, 0.0, 0.0, 0.0, 0.0, 0.0, 0.0, 0.0, 0.0, 0.0, 0.0, 0.0, 0.0, 0.0, 0.0, 0.0, 0.0, 0.0, 0.0, 0.0, 0.0, 0.0, 0.0, 0.0, 0.0, 0.0, 0.0, 0.0, 0.0, 0.0, 0.0, 0.0, 0.0, 0.0, 0.0, 0.0, 0.0, 0.0, 0.0, 0.0, 0.0, 0.0, 0.0, 0.0, 0.0, 0.0, 0.0, 0.0, 0.0, 0.0, 0.0, 0.0, 0.0, 0.0, 0.0, 0.0, 0.0, 0.0, 0.0, 0.0, 0.0, 0.0, 0.0, 0.0, 0.0, 0.0, 0.0, 0.0, 0.0, 0.0, 0.0, 0.0, 0.0, 0.0, 0.0, 0.0, 0.0, 0.0, 0.0, 0.0, 0.0, 0.0, 0.0, 0.0, 0.0, 0.0, 0.0, 0.0, 0.0, 0.0, 0.0, 0.0, 0.0, 0.0, 0.0, 0.0, 0.0, 0.0, 0.0, 0.0, 0.0, 0.0, 0.0, 0.0, 0.0, 0.0, 0.0, 0.0, 0.0, 0.0, 0.0, 0.0, 0.0, 0.0, 0.0, 0.0, 0.0, 0.0, 0.0, 0.0, 0.0, 0.0, 0.0, 0.0, 0.0, 0.0, 0.0, 0.0, 0.0, 0.0, 0.0, 0.0, 0.0, 0.0, 0.0, 0.0, 0.0, 0.0, 0.0, 0.0, 0.0, 0.0, 0.0, 0.0, 0.0, 0.0, 0.0, 0.0, 0.0, 0.0, 0.0, 0.0, 0.0, 0.0, 0.0, 0.0, 0.0, 0.0, 0.0, 0.0, 0.0, 0.0, 0.0, 0.0, 0.0, 0.0, 0.0, 0.0, 0.0, 0.0, 0.0, 0.0, 0.0, 0.0, 0.0, 0.0, 0.0, 0.0, 0.0, 0.0, 0.0, 0.0, 0.0, 0.0, 0.0, 0.0, 0.0, 0.0, 0.0, 0.0, 0.0, 0.0, 0.0, 0.0, 0.0, 0.0, 0.0, 0.0, 0.0, 0.0, 0.0, 0.0, 0.0, 0.0, 0.0, 0.0, 0.0, 0.0, 0.0, 0.0, 0.0, 0.0, 0.0, 0.0, 0.0, 0.0, 0.0, 0.0, 0.0, 0.0, 0.0, 0.0, 0.0, 0.0, 0.0, 0.0, 0.0, 0.0, 0.0, 0.0, 0.0, 0.0, 0.0, 0.0, 0.0, 0.0, 0.0, 0.0, 0.0, 0.0, 0.0, 0.0, 0.0, 0.0, 0.0, 0.0, 0.0, 0.0, 0.0, 0.0, 0.0, 0.0, 0.0, 0.0, 0.0, 0.0, 0.0, 0.0, 0.0, 0.0, 0.0, 0.0, 0.0, 0.0, 0.0, 0.0, 0.0, 0.0, 0.0, 0.0, 0.0, 0.0, 0.0, 0.0, 0.0, 0.0, 0.0, 0.0, 0.0, 0.0, 0.0, 0.0, 0.0, 0.0, 0.0, 0.0, 0.0, 0.0, 0.0, 0.0, 0.0, 0.0, 0.0, 0.0, 0.0, 0.0, 0.0, 0.0, 0.0, 0.0, 0.0, 0.0, 0.0, 0.0, 0.0, 0.0, 0.0, 0.0, 0.0, 0.0, 0.0, 0.0, 0.0, 0.0, 0.0, 0.0, 0.0, 0.0, 0.0, 0.0, 0.0, 0.0, 0.0, 0.0, 0.0, 0.0, 0.0, 0.0, 0.0, 0.0, 0.0, 0.0, 0.0, 0.0, 0.0, 0.0, 0.0, 0.0, 0.0, 0.0, 0.0, 0.0, 0.0, 0.0, 0.0, 0.0, 0.0, 0.0, 0.0, 0.0, 0.0, 0.0, 0.0, 0.0, 0.0, 0.0, 0.0, 0.0, 0.0, 0.0, 0.0, 0.0, 0.0, 0.0, 0.0, 0.0, 0.0, 0.0, 0.0, 0.0, 0.0, 0.0, 0.0, 0.0, 0.0, 0.0, 0.0, 0.0, 0.0, 0.0, 0.0, 0.0, 0.0, 0.0, 0.0, 0.0, 0.0, 0.0, 0.0, 0.0, 0.0, 0.0, 0.0, 0.0, 0.0, 0.0, 0.0, 0.0, 0.0, 0.0, 0.0, 0.0, 0.0, 0.0, 0.0, 0.0, 0.0, 0.0, 0.0, 0.0, 0.0, 0.0, 0.0, 0.0, 0.0, 0.0, 0.0, 0.0, 0.0, 0.0, 0.0, 0.0, 0.0, 0.0, 0.0, 0.0, 0.0, 0.0, 0.0, 0.0, 0.0, 0.0, 0.0, 0.0, 0.0, 0.0, 0.0, 0.0, 0.0, 0.0, 0.0, 0.0, 0.0, 0.0, 0.0, 0.0, 0.0, 0.0, 0.0, 0.0, 0.0, 0.0, 0.0, 0.0, 0.0, 0.0, 0.0, 0.0, 0.0, 0.0, 0.0, 0.0, 0.0, 0.0, 0.0, 0.0, 0.0, 0.0, 0.0, 0.0, 0.0, 0.0, 0.0, 0.0, 0.0, 0.0, 0.0, 0.0, 0.0, 0.0, 0.0, 0.0, 0.0, 0.0, 0.0, 0.0, 0.0, 0.0, 0.0, 0.0, 0.0, 0.0, 0.0, 0.0, 0.0, 0.0, 0.0, 0.0, 0.0, 0.0, 0.0, 0.0, 0.0, 0.0, 0.0, 0.0, 0.0, 0.0, 0.0, 0.0, 0.0, 0.0, 0.0, 0.0, 0.0, 0.0, 0.0, 0.0, 0.0, 0.0, 0.0, 0.0, 0.0, 0.0, 0.0, 0.0, 0.0, 0.0, 0.0, 0.0, 0.0, 0.0, 0.0, 0.0, 0.0, 0.0, 0.0, 0.0, 0.0, 0.0, 0.0, 0.0, 0.0, 0.0, 0.0, 0.0, 0.0, 0.0, 0.0, 0.0, 0.0, 0.0, 0.0, 0.0, 0.0, 0.0, 0.0, 0.0, 0.0, 0.0, 0.0, 0.0, 0.0, 0.0, 0.0, 0.0, 0.0, 0.0, 0.0, 0.0, 0.0, 0.0, 0.0, 0.0, 0.0, 0.0, 0.0, 0.0, 0.0, 0.0, 0.0, 0.0, 0.0, 0.0, 0.0, 0.0, 0.0, 0.0, 0.0, 0.0, 0.0, 0.0, 0.0, 0.0, 0.0, 0.0, 0.0, 0.0, 0.0, 0.0, 0.0, 0.0, 0.0, 0.0, 0.0, 0.0, 0.0, 0.0, 0.0, 0.0, 0.0, 0.0, 0.0, 0.0, 0.0, 0.0, 0.0, 0.0, 0.0, 0.0, 0.0, 0.0, 0.0, 0.0, 0.0, 0.0, 0.0, 0.0, 0.0, 0.0, 0.0, 0.0, 0.0, 0.0, 0.0, 0.0, 0.0, 0.0, 0.0, 0.0, 0.0, 0.0, 0.0, 0.0, 0.0, 0.0, 0.0, 0.0, 0.0, 0.0, 0.0, 0.0, 0.0, 0.0, 0.0, 0.0, 0.0, 0.0, 0.0, 0.0, 0.0, 0.0, 0.0, 0.0, 0.0, 0.0, 0.0, 0.0, 0.0, 0.0, 0.0, 0.0, 0.0, 0.0, 0.0, 0.0, 0.0, 0.0, 0.0, 0.0, 0.0, 0.0, 0.0, 0.0, 0.0, 0.0, 0.0, 0.0, 0.0, 0.0, 0.0, 0.0, 0.0, 0.0, 0.0, 0.0, 0.0, 0.0, 0.0, 0.0, 0.0, 0.0, 0.0, 0.0, 0.0, 0.0, 0.0, 0.0, 0.0, 0.0, 0.0, 0.0, 0.0, 0.0, 0.0, 0.0, 0.0, 0.0, 0.0, 0.0, 0.0, 0.0, 0.0, 0.0, 0.0, 0.0, 0.0, 0.0, 0.0, 0.0, 0.0, 0.0, 0.0, 0.0, 0.0, 0.0, 0.0, 0.0, 0.0, 0.0, 0.0, 0.0, 0.0, 0.0, 0.0, 0.0, 0.0, 0.0, 0.0, 0.0, 0.0, 0.0, 0.0, 0.0, 0.0, 0.0, 0.0, 0.0, 0.0, 0.0, 0.0, 0.0, 0.0, 0.0, 0.0, 0.0, 0.0, 0.0, 0.0, 0.0, 0.0, 0.0, 0.0, 0.0, 0.0, 0.0, 0.0, 0.0, 0.0, 0.0, 0.0, 0.0, 0.0, 0.0, 0.0, 0.0, 0.0, 0.0, 0.0, 0.0, 0.0, 0.0, 0.0, 0.0, 0.0, 0.0, 0.0, 0.0, 0.0, 0.0, 0.0, 0.0, 0.0, 0.0, 0.0, 0.0, 0.0, 0.0, 0.0, 0.0, 0.0, 0.0, 0.0, 0.0, 0.0, 0.0, 0.0, 0.0, 0.0, 0.0, 0.0, 0.0, 0.0, 0.0, 0.0, 0.0, 0.0, 0.0, 0.0, 0.0, 0.0, 0.0, 0.0, 0.0, 0.0, 0.0, 0.0, 0.0, 0.0, 0.0, 0.0, 0.0, 0.0, 0.0, 0.0, 0.0, 0.0, 0.0, 0.0, 0.0, 0.0, 0.0, 0.0, 0.0, 0.0, 0.0, 0.0, 0.0, 0.0, 0.0, 0.0, 0.0, 0.0, 0.0, 0.0, 0.0, 0.0, 0.0, 0.0, 0.0, 0.0, 0.0, 0.0, 0.0, 0.0, 0.0, 0.0, 0.0, 0.0, 0.0, 0.0, 0.0, 0.0, 0.0, 0.0, 0.0, 0.0, 0.0, 0.0, 0.0, 0.0, 0.0, 0.0, 0.0, 0.0, 0.0, 0.0, 0.0, 0.0, 0.0, 0.0, 0.0, 0.0, 0.0, 0.0, 0.0, 0.0, 0.0, 0.0, 0.0, 0.0, 0.0, 0.0, 0.0, 0.0, 0.0, 0.0, 0.0, 0.0, 0.0, 0.0, 0.0, 0.0, 0.0, 0.0, 0.0, 0.0, 0.0, 0.0, 0.0, 0.0, 0.0, 0.0, 0.0, 0.0, 0.0, 0.0, 0.0, 0.0, 0.0, 0.0, 0.0, 0.0, 0.0, 0.0, 0.0, 0.0, 0.0, 0.0, 0.0, 0.0, 0.0, 0.0, 0.0, 0.0, 0.0, 0.0, 0.0, 0.0, 0.0, 0.0, 0.0, 0.0, 0.0, 0.0, 0.0, 0.0, 0.0, 0.0, 0.0, 0.0, 0.0, 0.0, 0.0, 0.0, 0.0, 0.0, 0.0, 0.0, 0.0, 0.0, 0.0, 0.0, 0.0, 0.0, 0.0, 0.0, 0.0, 0.0, 0.0, 0.0, 0.0, 0.0, 0.0, 0.0, 0.0, 0.0, 0.0, 0.0, 0.0, 0.0, 0.0, 0.0, 0.0, 0.0, 0.0, 0.0, 0.0, 0.0, 0.0, 0.0, 0.0, 0.0, 0.0, 0.0, 0.0, 0.0, 0.0, 0.0, 0.0, 0.0, 0.0, 0.0, 0.0, 0.0, 0.0, 0.0, 0.0, 0.0, 0.0, 0.0, 0.0, 0.0, 0.0, 0.0, 0.0, 0.0, 0.0, 0.0, 0.0, 0.0, 0.0, 0.0, 0.0, 0.0, 0.0, 0.0, 0.0, 0.0, 0.0, 0.0, 0.0, 0.0, 0.0, 0.0, 0.0, 0.0, 0.0, 0.0, 0.0, 0.0, 0.0, 0.0, 0.0, 0.0, 0.0, 0.0, 0.0, 0.0, 0.0, 0.0, 0.0, 0.0, 0.0, 0.0, 0.0, 0.0, 0.0, 0.0, 0.0, 0.0, 0.0, 0.0, 0.0, 0.0, 0.0, 0.0, 0.0, 0.0, 0.0, 0.0, 0.0, 0.0, 0.0, 0.0, 0.0, 0.0, 0.0, 0.0, 0.0, 0.0, 0.0, 0.0, 0.0, 0.0, 0.0, 0.0, 0.0, 0.0, 0.0, 0.0, 0.0, 0.0, 0.0, 0.0, 0.0, 0.0, 0.0, 0.0, 0.0, 0.0, 0.0, 0.0, 0.0, 0.0, 0.0, 0.0, 0.0, 0.0, 0.0, 0.0, 0.0, 0.0, 0.0, 0.0, 0.0, 0.0, 0.0, 0.0, 0.0, 0.0, 0.0, 0.0, 0.0, 0.0, 0.0, 0.0, 0.0, 0.0, 0.0, 0.0, 0.0, 0.0, 0.0, 0.0, 0.0, 0.0, 0.0, 0.0, 0.0, 0.0, 0.0, 0.0, 0.0, 0.0, 0.0, 0.0, 0.0, 0.0, 0.0, 0.0, 0.0, 0.0, 0.0, 0.0, 0.0, 0.0, 0.0, 0.0, 0.0, 0.0, 0.0, 0.0, 0.0, 0.0, 0.0, 0.0, 0.0, 0.0, 0.0, 0.0, 0.0, 0.0, 0.0, 0.0, 0.0, 0.0, 0.0, 0.0, 0.0, 0.0, 0.0, 0.0, 0.0, 0.0, 0.0, 0.0, 0.0, 0.0, 0.0, 0.0, 0.0, 0.0, 0.0, 0.0, 0.0, 0.0, 0.0, 0.0, 0.0, 0.0, 0.0, 0.0, 0.0, 0.0, 0.0, 0.0, 0.0, 0.0, 0.0, 0.0, 0.0, 0.0, 0.0, 0.0, 0.0, 0.0, 0.0, 0.0, 0.0, 0.0, 0.0, 0.0, 0.0, 0.0, 0.0, 0.0, 0.0, 0.0, 0.0, 0.0, 0.0, 0.0, 0.0, 0.0, 0.0, 0.0, 0.0, 0.0, 0.0, 0.0, 0.0, 0.0, 0.0, 0.0, 0.0, 0.0, 0.0, 0.0, 0.0, 0.0, 0.0, 0.0, 0.0, 0.0, 0.0, 0.0, 0.0, 0.0, 0.0, 0.0, 0.0, 0.0, 0.0, 0.0, 0.0, 0.0, 0.0, 0.0, 0.0, 0.0, 0.0, 0.0, 0.0, 0.0, 0.0, 0.0, 0.0, 0.0, 0.0, 0.0, 0.0, 0.0, 0.0, 0.0, 0.0, 0.0, 0.0, 0.0, 0.0, 0.0, 0.0, 0.0, 0.0, 0.0, 0.0, 0.0, 0.0, 0.0, 0.0, 0.0, 0.0, 0.0, 0.0, 0.0, 0.0, 0.0, 0.0, 0.0, 0.0, 0.0, 0.0, 0.0, 0.0, 0.0, 0.0, 0.0, 0.0, 0.0, 0.0, 0.0, 0.0, 0.0, 0.0, 0.0, 0.0, 0.0, 0.0, 0.0, 0.0, 0.0, 0.0, 0.0, 0.0, 0.0, 0.0, 0.0, 0.0, 0.0, 0.0, 0.0, 0.0, 0.0, 0.0, 0.0, 0.0, 0.0, 0.0, 0.0, 0.0, 0.0, 0.0, 0.0, 0.0, 0.0, 0.0, 0.0, 0.0, 0.0, 0.0, 0.0, 0.0, 0.0, 0.0, 0.0, 0.0, 0.0, 0.0, 0.0, 0.0, 0.0, 0.0, 0.0, 0.0, 0.0, 0.0, 0.0, 0.0, 0.0, 0.0, 0.0, 0.0, 0.0, 0.0, 0.0, 0.0, 0.0, 0.0, 0.0, 0.0, 0.0, 0.0, 0.0, 0.0, 0.0, 0.0, 0.0, 0.0, 0.0, 0.0, 0.0, 0.0, 0.0, 0.0, 0.0, 0.0, 0.0, 0.0, 0.0, 0.0, 0.0, 0.0, 0.0, 0.0, 0.0, 0.0, 0.0, 0.0, 0.0, 0.0, 0.0, 0.0, 0.0, 0.0, 0.0, 0.0, 0.0, 0.0, 0.0, 0.0, 0.0, 0.0, 0.0, 0.0, 0.0, 0.0, 0.0, 0.0, 0.0, 0.0, 0.0, 0.0, 0.0, 0.0, 0.0, 0.0, 0.0, 0.0, 0.0, 0.0, 0.0, 0.0, 0.0, 0.0, 0.0, 0.0, 0.0, 0.0, 0.0, 0.0, 0.0, 0.0, 0.0, 0.0, 0.0, 0.0, 0.0, 0.0, 0.0, 0.0, 0.0, 0.0, 0.0, 0.0, 0.0, 0.0, 0.0, 0.0, 0.0, 0.0, 0.0, 0.0, 0.0, 0.0, 0.0, 0.0, 0.0, 0.0, 0.0, 0.0, 0.0, 0.0, 0.0, 0.0, 0.0, 0.0, 0.0, 0.0, 0.0, 0.0, 0.0, 0.0, 0.0, 0.0, 0.0, 0.0, 0.0, 0.0, 0.0, 0.0, 0.0, 0.0, 0.0, 0.0, 0.0, 0.0, 0.0, 0.0, 0.0, 0.0, 0.0, 0.0, 0.0, 0.0, 0.0, 0.0, 0.0, 0.0, 0.0, 0.0, 0.0, 0.0, 0.0, 0.0, 0.0, 0.0, 0.0, 0.0, 0.0, 0.0, 0.0, 0.0, 0.0, 0.0, 0.0, 0.0, 0.0, 0.0, 0.0, 0.0, 0.0, 0.0, 0.0, 0.0, 0.0, 0.0, 0.0, 0.0, 0.0, 0.0, 0.0, 0.0, 0.0, 0.0, 0.0, 0.0, 0.0, 0.0, 0.0, 0.0, 0.0, 0.0, 0.0, 0.0, 0.0, 0.0, 0.0, 0.0, 0.0, 0.0, 0.0, 0.0, 0.0, 0.0, 0.0, 0.0, 0.0, 0.0, 0.0, 0.0, 0.0, 0.0, 0.0, 0.0, 0.0, 0.0, 0.0, 0.0, 0.0, 0.0, 0.0, 0.0, 0.0, 0.0, 0.0, 0.0, 0.0, 0.0, 0.0, 0.0, 0.0, 0.0, 0.0, 0.0, 0.0, 0.0, 0.0, 0.0, 0.0, 0.0, 0.0, 0.0, 0.0, 0.0, 0.0, 0.0, 0.0, 0.0, 0.0, 0.0, 0.0, 0.0, 0.0, 0.0, 0.0, 0.0, 0.0, 0.0, 0.0, 0.0, 0.0, 0.0, 0.0, 0.0, 0.0, 0.0, 0.0, 0.0, 0.0, 0.0, 0.0, 0.0, 0.0, 0.0, 0.0, 0.0, 0.0, 0.0, 0.0, 0.0, 0.0, 0.0, 0.0, 0.0, 0.0, 0.0, 0.0, 0.0, 0.0, 0.0, 0.0, 0.0, 0.0, 0.0, 0.0, 0.0, 0.0, 0.0, 0.0, 0.0, 0.0, 0.0, 0.0, 0.0, 0.0, 0.0, 0.0, 0.0, 0.0, 0.0, 0.0, 0.0, 0.0, 0.0, 0.0, 0.0, 0.0, 0.0, 0.0, 0.0, 0.0, 0.0, 0.0, 0.0, 0.0, 0.0, 0.0, 0.0, 0.0, 0.0, 0.0, 0.0, 0.0, 0.0, 0.0, 0.0, 0.0, 0.0, 0.0, 0.0, 0.0, 0.0, 0.0, 0.0, 0.0, 0.0, 0.0, 0.0, 0.0, 0.0, 0.0, 0.0, 0.0, 0.0, 0.0, 0.0, 0.0, 0.0, 0.0, 0.0, 0.0, 0.0, 0.0, 0.0, 0.0, 0.0, 0.0, 0.0, 0.0, 0.0, 0.0, 0.0, 0.0, 0.0, 0.0, 0.0, 0.0, 0.0, 0.0, 0.0, 0.0, 0.0, 0.0, 0.0, 0.0, 0.0, 0.0, 0.0, 0.0, 0.0, 0.0, 0.0, 0.0, 0.0, 0.0, 0.0, 0.0, 0.0, 0.0, 0.0, 0.0, 0.0, 0.0, 0.0, 0.0, 0.0, 0.0, 0.0, 0.0, 0.0, 0.0, 0.0, 0.0, 0.0, 0.0, 0.0, 0.0, 0.0, 0.0, 0.0, 0.0, 0.0, 0.0, 0.0, 0.0, 0.0, 0.0, 0.0, 0.0, 0.0, 0.0, 0.0, 0.0, 0.0, 0.0, 0.0, 0.0, 0.0, 0.0, 0.0, 0.0, 0.0, 0.0, 0.0, 0.0, 0.0, 0.0, 0.0, 0.0, 0.0, 0.0, 0.0, 0.0, 0.0, 0.0, 0.0, 0.0, 0.0, 0.0, 0.0, 0.0, 0.0, 0.0, 0.0, 0.0, 0.0, 0.0, 0.0, 0.0, 0.0, 0.0, 0.0, 0.0, 0.0, 0.0, 0.0, 0.0, 0.0, 0.0, 0.0, 0.0, 0.0, 0.0, 0.0, 0.0, 0.0, 0.0, 0.0, 0.0, 0.0, 0.0, 0.0, 0.0, 0.0, 0.0, 0.0, 0.0, 0.0, 0.0, 0.0, 0.0, 0.0, 0.0, 0.0, 0.0, 0.0, 0.0, 0.0, 0.0, 0.0, 0.0, 0.0, 0.0, 0.0, 0.0, 0.0, 0.0, 0.0, 0.0, 0.0, 0.0, 0.0, 0.0, 0.0, 0.0, 0.0, 0.0, 0.0, 0.0, 0.0, 0.0, 0.0, 0.0, 0.0, 0.0, 0.0, 0.0, 0.0, 0.0, 0.0, 0.0, 0.0, 0.0, 0.0, 0.0, 0.0, 0.0, 0.0, 0.0, 0.0, 0.0, 0.0, 0.0, 0.0, 0.0, 0.0, 0.0, 0.0, 0.0, 0.0, 0.0, 0.0, 0.0, 0.0, 0.0, 0.0, 0.0, 0.0, 0.0, 0.0, 0.0, 0.0, 0.0, 0.0, 0.0, 0.0, 0.0, 0.0, 0.0, 0.0, 0.0, 0.0, 0.0, 0.0, 0.0, 0.0, 0.0, 0.0, 0.0, 0.0, 0.0, 0.0, 0.0, 0.0, 0.0, 0.0, 0.0, 0.0, 0.0, 0.0, 0.0, 0.0, 0.0, 0.0, 0.0, 0.0, 0.0, 0.0, 0.0, 0.0, 0.0, 0.0, 0.0, 0.0, 0.0, 0.0, 0.0, 0.0, 0.0, 0.0, 0.0, 0.0, 0.0, 0.0, 0.0, 0.0, 0.0, 0.0, 0.0, 0.0, 0.0, 0.0, 0.0, 0.0, 0.0, 0.0, 0.0, 0.0, 0.0, 0.0, 0.0, 0.0, 0.0, 0.0, 0.0, 0.0, 0.0, 0.0, 0.0, 0.0, 0.0, 0.0, 0.0, 0.0, 0.0, 0.0, 0.0, 0.0, 0.0, 0.0, 0.0, 0.0, 0.0, 0.0, 0.0, 0.0, 0.0, 0.0, 0.0, 0.0, 0.0, 0.0, 0.0, 0.0, 0.0, 0.0, 0.0, 0.0, 0.0, 0.0, 0.0, 0.0, 0.0, 0.0, 0.0, 0.0, 0.0, 0.0, 0.0, 0.0, 0.0, 0.0, 0.0, 0.0, 0.0, 0.0, 0.0, 0.0, 0.0, 0.0, 0.0, 0.0, 0.0, 0.0, 0.0, 0.0, 0.0, 0.0, 0.0, 0.0, 0.0, 0.0, 0.0, 0.0, 0.0, 0.0, 0.0, 0.0, 0.0, 0.0, 0.0, 0.0, 0.0, 0.0, 0.0, 0.0, 0.0, 0.0, 0.0, 0.0, 0.0, 0.0, 0.0, 0.0, 0.0, 0.0, 0.0, 0.0, 0.0, 0.0, 0.0, 0.0, 0.0, 0.0, 0.0, 0.0, 0.0, 0.0, 0.0, 0.0, 0.0, 0.0, 0.0, 0.0, 0.0, 0.0, 0.0, 0.0, 0.0, 0.0, 0.0, 0.0, 0.0, 0.0, 0.0, 0.0, 0.0, 0.0, 0.0, 0.0, 0.0, 0.0, 0.0, 0.0, 0.0, 0.0, 0.0, 0.0, 0.0, 0.0, 0.0, 0.0, 0.0, 0.0, 0.0, 0.0, 0.0, 0.0, 0.0, 0.0, 0.0, 0.0, 0.0, 0.0, 0.0, 0.0, 0.0, 0.0, 0.0, 0.0, 0.0, 0.0, 0.0, 0.0, 0.0, 0.0, 0.0, 0.0, 0.0, 0.0, 0.0, 0.0, 0.0, 0.0, 0.0, 0.0, 0.0, 0.0, 0.0, 0.0, 0.0, 0.0, 0.0, 0.0, 0.0, 0.0, 0.0, 0.0, 0.0, 0.0, 0.0, 0.0, 0.0, 0.0, 0.0, 0.0, 0.0, 0.0, 0.0, 0.0, 0.0, 0.0, 0.0, 0.0, 0.0, 0.0, 0.0, 0.0, 0.0, 0.0, 0.0, 0.0, 0.0, 0.0, 0.0, 0.0, 0.0, 0.0, 0.0, 0.0, 0.0, 0.0, 0.0, 0.0, 0.0, 0.0, 0.0, 0.0, 0.0, 0.0, 0.0, 0.0, 0.0, 0.0, 0.0, 0.0, 0.0, 0.0, 0.0, 0.0, 0.0, 0.0, 0.0, 0.0, 0.0, 0.0, 0.0, 0.0, 0.0, 0.0, 0.0, 0.0, 0.0, 0.0, 0.0, 0.0, 0.0, 0.0, 0.0, 0.0, 0.0, 0.0, 0.0, 0.0, 0.0, 0.0, 0.0, 0.0, 0.0, 0.0, 0.0, 0.0, 0.0, 0.0, 0.0, 0.0, 0.0, 0.0, 0.0, 0.0, 0.0, 0.0, 0.0, 0.0, 0.0, 0.0, 0.0, 0.0, 0.0, 0.0, 0.0, 0.0, 0.0, 0.0, 0.0, 0.0, 0.0, 0.0, 0.0, 0.0, 0.0, 0.0, 0.0, 0.0, 0.0, 0.0, 0.0, 0.0, 0.0, 0.0, 0.0, 0.0, 0.0, 0.0, 0.0, 0.0, 0.0, 0.0, 0.0, 0.0, 0.0, 0.0, 0.0, 0.0, 0.0, 0.0, 0.0, 0.0, 0.0, 0.0, 0.0, 0.0, 0.0, 0.0, 0.0, 0.0, 0.0, 0.0, 0.0, 0.0, 0.0, 0.0, 0.0, 0.0, 0.0, 0.0, 0.0, 0.0, 0.0, 0.0, 0.0, 0.0, 0.0, 0.0, 0.0, 0.0, 0.0, 0.0, 0.0, 0.0, 0.0, 0.0, 0.0, 0.0, 0.0, 0.0, 0.0, 0.0, 0.0, 0.0, 0.0, 0.0, 0.0, 0.0, 0.0, 0.0, 0.0, 0.0, 0.0, 0.0, 0.0, 0.0, 0.0, 0.0, 0.0, 0.0, 0.0, 0.0, 0.0, 0.0, 0.0, 0.0, 0.0, 0.0, 0.0, 0.0, 0.0, 0.0, 0.0, 0.0, 0.0, 0.0, 0.0, 0.0, 0.0, 0.0, 0.0, 0.0, 0.0, 0.0, 0.0, 0.0, 0.0, 0.0, 0.0, 0.0, 0.0, 0.0, 0.0, 0.0, 0.0, 0.0, 0.0, 0.0, 0.0, 0.0, 0.0, 0.0, 0.0, 0.0, 0.0, 0.0, 0.0, 0.0, 0.0, 0.0, 0.0, 0.0, 0.0, 0.0, 0.0, 0.0, 0.0, 0.0, 0.0, 0.0, 0.0, 0.0, 0.0, 0.0, 0.0, 0.0, 0.0, 0.0, 0.0, 0.0, 0.0, 0.0, 0.0, 0.0, 0.0, 0.0, 0.0, 0.0, 0.0, 0.0, 0.0, 0.0, 0.0, 0.0, 0.0, 0.0, 0.0, 0.0, 0.0, 0.0, 0.0, 0.0, 0.0, 0.0, 0.0, 0.0, 0.0, 0.0, 0.0, 0.0, 0.0, 0.0, 0.0, 0.0, 0.0, 0.0, 0.0, 0.0, 0.0, 0.0, 0.0, 0.0, 0.0])
me_cube.materials.append(mat_material)
me_cube.use_remesh_preserve_volume = False
me_cube.use_remesh_preserve_attributes = False
me_cube.use_mirror_vertex_groups = False
me_cube.update()

# ---- objects
ob_cube_003 = bpy.data.objects.new('Cube.003', me_cube_010)
ob_cube_001 = bpy.data.objects.new('Cube.001', me_cube_009)
ob_cube = bpy.data.objects.new('Cube', me_cube)
ob_lamp = bpy.data.objects.new('Lamp', light_lamp)
ob_camera = bpy.data.objects.new('Camera', cam_camera)

# ---- transforms, parenting, visibility, modifiers, constraints
ob_cube_003.location = (0.0, 0.0, 0.8391)
ob_cube_003.lock_rotations_4d = False
ob_cube_003.empty_display_type = 'ARROWS'
ob_cube_003.lineart.crease_threshold = 0.0
ob_cube_001.location = (0.0, 0.0, 0.8391)
ob_cube_001.lock_rotations_4d = False
ob_cube_001.empty_display_type = 'ARROWS'
ob_cube_001.lineart.crease_threshold = 0.0
ob_cube.location = (0.0, 0.0, 0.8391)
ob_cube.lock_rotations_4d = False
ob_cube.empty_display_type = 'ARROWS'
ob_cube.lineart.crease_threshold = 0.0
ob_lamp.location = (4.076, 1.005, 5.904)
ob_lamp.rotation_euler = (0.6503, 0.05522, 1.866)
ob_lamp.lock_rotations_4d = False
ob_lamp.empty_display_type = 'ARROWS'
ob_lamp.color = (0.0, 0.0, 0.0, 0.0)
ob_lamp.lineart.crease_threshold = 0.0
ob_camera.location = (7.481, -6.508, 5.344)
ob_camera.rotation_euler = (1.109, 0.01082, 0.8149)
ob_camera.lock_rotations_4d = False
ob_camera.empty_display_type = 'ARROWS'
ob_camera.color = (0.0, 0.0, 0.0, 0.0)
ob_camera.display_type = 'WIRE'
ob_camera.lineart.crease_threshold = 0.0

# ---- collection membership
col_collection_1.objects.link(ob_cube_003)
col_collection_1.objects.link(ob_cube_001)
col_collection_1.objects.link(ob_cube)
col_collection_1.objects.link(ob_lamp)
col_collection_1.objects.link(ob_camera)

# ---- scene / render settings (as saved in the file)
scene.camera = ob_camera
scene.frame_start = 1; scene.frame_end = 250; scene.frame_set(1)
scene.render.engine = 'BLENDER_EEVEE_NEXT'
scene.render.resolution_percentage = 50
scene.render.dither_intensity = 0.0
scene.cycles.use_denoising = False
scene.cycles.samples = 128
scene.cycles.sampling_pattern = 'TABULATED_SOBOL'
scene.cycles.light_sampling_threshold = 0.0
scene.cycles.use_adaptive_sampling = False
scene.cycles.use_light_tree = False
scene.cycles.blur_glossy = 0.0
scene.cycles.sample_clamp_indirect = 0.0
scene.view_settings.view_transform = 'Standard'
bpy.context.view_layer.update()
